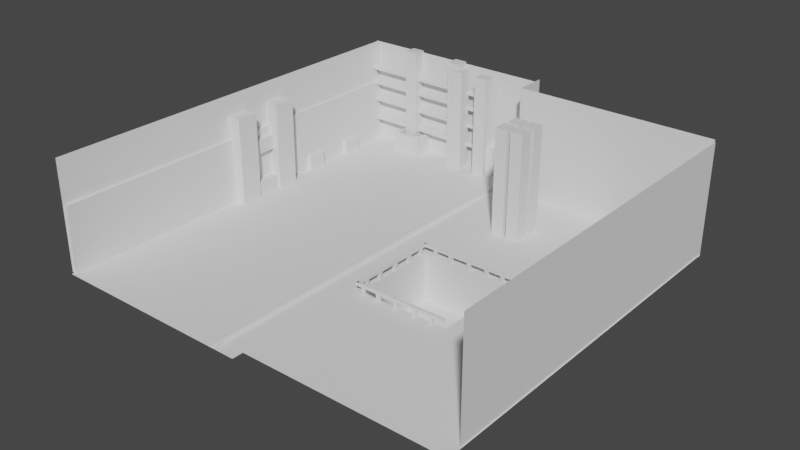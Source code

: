 # Source: salon_1_.blend  (saved by Blender 2.90.8; exported with 4.5.12 LTS)
import bpy
from mathutils import Matrix  # noqa: F401  (used for matrix-valued properties, if any)

bpy.ops.wm.read_factory_settings(use_empty=True)
scene = bpy.context.scene
scene.name = 'Scene'

# ---- collections
col_collection = bpy.data.collections.new('Collection'); scene.collection.children.link(col_collection)

# ---- world
world_world = bpy.data.worlds.new('World'); scene.world = world_world
world_world.use_nodes = True; world_world.node_tree.nodes.clear()
_N = world_world.node_tree.nodes; _L = world_world.node_tree.links
n0 = _N.new('ShaderNodeOutputWorld'); n0.name = 'World Output'; n0.location = (300, 300)
n1 = _N.new('ShaderNodeBackground'); n1.name = 'Background'; n1.location = (10, 300)
n1.inputs[0].default_value = (0.05088, 0.05088, 0.05088, 1.0)
_L.new(n1.outputs[0], n0.inputs[0])
n0.is_active_output = True
world_world.color = (0.05088, 0.05088, 0.05088)
world_world.use_sun_shadow = False
world_world.sun_shadow_jitter_overblur = 0.0

# ---- meshes
me_plane = bpy.data.meshes.new('Plane')
me_plane.from_pydata([(-1.0, -2.075, 0.0), (1.0, -2.075, 0.0), (-1.0, 1.0, 0.0), (1.0, 1.0, 0.0)], [], [(0, 1, 3, 2)])
_uv = me_plane.uv_layers.new(name='UVMap')
_uv.uv.foreach_set('vector', [0.0, 0.0, 1.0, 0.0, 1.0, 1.0, 0.0, 1.0])
me_plane.use_remesh_fix_poles = True
me_plane.use_remesh_preserve_attributes = False
me_plane.use_mirror_vertex_groups = False
me_plane.update()
me_plane_003 = bpy.data.meshes.new('Plane.003')
me_plane_003.from_pydata([(-1.0, -1.0, 0.0), (1.0, -1.0, 0.0), (-1.0, 1.0, 0.0), (1.0, 1.0, 0.0)], [], [(0, 1, 3, 2)])
_uv = me_plane_003.uv_layers.new(name='UVMap')
_uv.uv.foreach_set('vector', [0.0, 0.0, 1.0, 0.0, 1.0, 1.0, 0.0, 1.0])
me_plane_003.use_remesh_fix_poles = True
me_plane_003.use_remesh_preserve_attributes = False
me_plane_003.use_mirror_vertex_groups = False
me_plane_003.update()
me_plane_005 = bpy.data.meshes.new('Plane.005')
me_plane_005.from_pydata([(-2.07, -1.0, -1.138e-07), (1.0, -1.0, 0.0), (-2.07, 1.0, -1.138e-07), (1.0, 1.0, 0.0)], [], [(0, 1, 3, 2)])
_uv = me_plane_005.uv_layers.new(name='UVMap')
_uv.uv.foreach_set('vector', [0.0, 0.0, 1.0, 0.0, 1.0, 1.0, 0.0, 1.0])
me_plane_005.use_remesh_fix_poles = True
me_plane_005.use_remesh_preserve_attributes = False
me_plane_005.use_mirror_vertex_groups = False
me_plane_005.update()
me_cube_001 = bpy.data.meshes.new('Cube.001')
me_cube_001.from_pydata([(-1.0, -1.0, -1.0), (-1.0, -1.0, 1.0), (-1.0, 1.0, -1.0), (-1.0, 1.0, 1.0), (1.0, -1.0, -1.0), (1.0, -1.0, 1.0), (1.0, 1.0, -1.0), (1.0, 1.0, 1.0)], [], [(0, 1, 3, 2), (2, 3, 7, 6), (6, 7, 5, 4), (4, 5, 1, 0), (2, 6, 4, 0), (7, 3, 1, 5)])
_uv = me_cube_001.uv_layers.new(name='UVMap')
_uv.uv.foreach_set('vector', [0.375, 0.0, 0.625, 0.0, 0.625, 0.25, 0.375, 0.25, 0.375, 0.25, 0.625, 0.25, 0.625, 0.5, 0.375, 0.5, 0.375, 0.5, 0.625, 0.5, 0.625, 0.75, 0.375, 0.75, 0.375, 0.75, 0.625, 0.75, 0.625, 1.0, 0.375, 1.0, 0.125, 0.5, 0.375, 0.5, 0.375, 0.75, 0.125, 0.75, 0.625, 0.5, 0.875, 0.5, 0.875, 0.75, 0.625, 0.75])
me_cube_001.use_remesh_fix_poles = True
me_cube_001.use_remesh_preserve_attributes = False
me_cube_001.use_mirror_vertex_groups = False
me_cube_001.update()
me_cube_002 = bpy.data.meshes.new('Cube.002')
me_cube_002.from_pydata([(-1.0, -1.0, -1.0), (-1.0, -1.0, 1.0), (-1.0, 1.0, -1.0), (-1.0, 1.0, 1.0), (1.0, -1.0, -1.0), (1.0, -1.0, 1.0), (1.0, 1.0, -1.0), (1.0, 1.0, 1.0)], [], [(0, 1, 3, 2), (2, 3, 7, 6), (6, 7, 5, 4), (4, 5, 1, 0), (2, 6, 4, 0), (7, 3, 1, 5)])
_uv = me_cube_002.uv_layers.new(name='UVMap')
_uv.uv.foreach_set('vector', [0.375, 0.0, 0.625, 0.0, 0.625, 0.25, 0.375, 0.25, 0.375, 0.25, 0.625, 0.25, 0.625, 0.5, 0.375, 0.5, 0.375, 0.5, 0.625, 0.5, 0.625, 0.75, 0.375, 0.75, 0.375, 0.75, 0.625, 0.75, 0.625, 1.0, 0.375, 1.0, 0.125, 0.5, 0.375, 0.5, 0.375, 0.75, 0.125, 0.75, 0.625, 0.5, 0.875, 0.5, 0.875, 0.75, 0.625, 0.75])
me_cube_002.use_remesh_fix_poles = True
me_cube_002.use_remesh_preserve_attributes = False
me_cube_002.use_mirror_vertex_groups = False
me_cube_002.update()
me_cube_003 = bpy.data.meshes.new('Cube.003')
me_cube_003.from_pydata([(-2.042, -1.0, -1.0), (-2.042, -1.0, 1.0), (-2.042, 1.0, -1.0), (-2.042, 1.0, 1.0), (1.0, -1.0, -1.0), (1.0, -1.0, 1.0), (1.0, 1.0, -1.0), (1.0, 1.0, 1.0)], [], [(0, 1, 3, 2), (2, 3, 7, 6), (6, 7, 5, 4), (4, 5, 1, 0), (2, 6, 4, 0), (7, 3, 1, 5)])
_uv = me_cube_003.uv_layers.new(name='UVMap')
_uv.uv.foreach_set('vector', [0.375, 0.0, 0.625, 0.0, 0.625, 0.25, 0.375, 0.25, 0.375, 0.25, 0.625, 0.25, 0.625, 0.5, 0.375, 0.5, 0.375, 0.5, 0.625, 0.5, 0.625, 0.75, 0.375, 0.75, 0.375, 0.75, 0.625, 0.75, 0.625, 1.0, 0.375, 1.0, 0.125, 0.5, 0.375, 0.5, 0.375, 0.75, 0.125, 0.75, 0.625, 0.5, 0.875, 0.5, 0.875, 0.75, 0.625, 0.75])
me_cube_003.use_remesh_fix_poles = True
me_cube_003.use_remesh_preserve_attributes = False
me_cube_003.use_mirror_vertex_groups = False
me_cube_003.update()
me_cube_004 = bpy.data.meshes.new('Cube.004')
me_cube_004.from_pydata([(-1.0, -1.0, -1.0), (-1.0, -1.0, 1.0), (-1.0, 1.0, -1.0), (-1.0, 1.0, 1.0), (1.0, -1.0, -1.0), (1.0, -1.0, 1.0), (1.0, 1.0, -1.0), (1.0, 1.0, 1.0)], [], [(0, 1, 3, 2), (2, 3, 7, 6), (6, 7, 5, 4), (4, 5, 1, 0), (2, 6, 4, 0), (7, 3, 1, 5)])
_uv = me_cube_004.uv_layers.new(name='UVMap')
_uv.uv.foreach_set('vector', [0.375, 0.0, 0.625, 0.0, 0.625, 0.25, 0.375, 0.25, 0.375, 0.25, 0.625, 0.25, 0.625, 0.5, 0.375, 0.5, 0.375, 0.5, 0.625, 0.5, 0.625, 0.75, 0.375, 0.75, 0.375, 0.75, 0.625, 0.75, 0.625, 1.0, 0.375, 1.0, 0.125, 0.5, 0.375, 0.5, 0.375, 0.75, 0.125, 0.75, 0.625, 0.5, 0.875, 0.5, 0.875, 0.75, 0.625, 0.75])
me_cube_004.use_remesh_fix_poles = True
me_cube_004.use_remesh_preserve_attributes = False
me_cube_004.use_mirror_vertex_groups = False
me_cube_004.update()
me_cube_005 = bpy.data.meshes.new('Cube.005')
me_cube_005.from_pydata([(-1.0, -1.0, -1.0), (-1.0, -1.0, 1.0), (-1.0, 1.0, -1.0), (-1.0, 1.0, 1.0), (1.0, -1.0, -1.0), (1.0, -1.0, 1.0), (1.0, 1.0, -1.0), (1.0, 1.0, 1.0)], [], [(0, 1, 3, 2), (2, 3, 7, 6), (6, 7, 5, 4), (4, 5, 1, 0), (2, 6, 4, 0), (7, 3, 1, 5)])
_uv = me_cube_005.uv_layers.new(name='UVMap')
_uv.uv.foreach_set('vector', [0.375, 0.0, 0.625, 0.0, 0.625, 0.25, 0.375, 0.25, 0.375, 0.25, 0.625, 0.25, 0.625, 0.5, 0.375, 0.5, 0.375, 0.5, 0.625, 0.5, 0.625, 0.75, 0.375, 0.75, 0.375, 0.75, 0.625, 0.75, 0.625, 1.0, 0.375, 1.0, 0.125, 0.5, 0.375, 0.5, 0.375, 0.75, 0.125, 0.75, 0.625, 0.5, 0.875, 0.5, 0.875, 0.75, 0.625, 0.75])
me_cube_005.use_remesh_fix_poles = True
me_cube_005.use_remesh_preserve_attributes = False
me_cube_005.use_mirror_vertex_groups = False
me_cube_005.update()
me_cube_006 = bpy.data.meshes.new('Cube.006')
me_cube_006.from_pydata([(-1.0, -1.0, -1.0), (-1.0, -1.0, 1.0), (-1.0, 1.0, -1.0), (-1.0, 1.0, 1.0), (1.0, -1.0, -1.0), (1.0, -1.0, 1.0), (1.0, 1.0, -1.0), (1.0, 1.0, 1.0)], [], [(0, 1, 3, 2), (2, 3, 7, 6), (6, 7, 5, 4), (4, 5, 1, 0), (2, 6, 4, 0), (7, 3, 1, 5)])
_uv = me_cube_006.uv_layers.new(name='UVMap')
_uv.uv.foreach_set('vector', [0.375, 0.0, 0.625, 0.0, 0.625, 0.25, 0.375, 0.25, 0.375, 0.25, 0.625, 0.25, 0.625, 0.5, 0.375, 0.5, 0.375, 0.5, 0.625, 0.5, 0.625, 0.75, 0.375, 0.75, 0.375, 0.75, 0.625, 0.75, 0.625, 1.0, 0.375, 1.0, 0.125, 0.5, 0.375, 0.5, 0.375, 0.75, 0.125, 0.75, 0.625, 0.5, 0.875, 0.5, 0.875, 0.75, 0.625, 0.75])
me_cube_006.use_remesh_fix_poles = True
me_cube_006.use_remesh_preserve_attributes = False
me_cube_006.use_mirror_vertex_groups = False
me_cube_006.update()
me_cube_007 = bpy.data.meshes.new('Cube.007')
me_cube_007.from_pydata([(-1.0, -1.0, -1.0), (-1.0, -1.0, 1.0), (-1.0, 1.0, -1.0), (-1.0, 1.0, 1.0), (1.0, -1.0, -1.0), (1.0, -1.0, 1.0), (1.0, 1.0, -1.0), (1.0, 1.0, 1.0)], [], [(0, 1, 3, 2), (2, 3, 7, 6), (6, 7, 5, 4), (4, 5, 1, 0), (2, 6, 4, 0), (7, 3, 1, 5)])
_uv = me_cube_007.uv_layers.new(name='UVMap')
_uv.uv.foreach_set('vector', [0.375, 0.0, 0.625, 0.0, 0.625, 0.25, 0.375, 0.25, 0.375, 0.25, 0.625, 0.25, 0.625, 0.5, 0.375, 0.5, 0.375, 0.5, 0.625, 0.5, 0.625, 0.75, 0.375, 0.75, 0.375, 0.75, 0.625, 0.75, 0.625, 1.0, 0.375, 1.0, 0.125, 0.5, 0.375, 0.5, 0.375, 0.75, 0.125, 0.75, 0.625, 0.5, 0.875, 0.5, 0.875, 0.75, 0.625, 0.75])
me_cube_007.use_remesh_fix_poles = True
me_cube_007.use_remesh_preserve_attributes = False
me_cube_007.use_mirror_vertex_groups = False
me_cube_007.update()
me_cube_008 = bpy.data.meshes.new('Cube.008')
me_cube_008.from_pydata([(-1.0, -1.0, -1.0), (-1.0, -1.0, 1.0), (-1.0, 1.0, -1.0), (-1.0, 1.0, 1.0), (1.0, -1.0, -1.0), (1.0, -1.0, 1.0), (1.0, 1.0, -1.0), (1.0, 1.0, 1.0)], [], [(0, 1, 3, 2), (2, 3, 7, 6), (6, 7, 5, 4), (4, 5, 1, 0), (2, 6, 4, 0), (7, 3, 1, 5)])
_uv = me_cube_008.uv_layers.new(name='UVMap')
_uv.uv.foreach_set('vector', [0.375, 0.0, 0.625, 0.0, 0.625, 0.25, 0.375, 0.25, 0.375, 0.25, 0.625, 0.25, 0.625, 0.5, 0.375, 0.5, 0.375, 0.5, 0.625, 0.5, 0.625, 0.75, 0.375, 0.75, 0.375, 0.75, 0.625, 0.75, 0.625, 1.0, 0.375, 1.0, 0.125, 0.5, 0.375, 0.5, 0.375, 0.75, 0.125, 0.75, 0.625, 0.5, 0.875, 0.5, 0.875, 0.75, 0.625, 0.75])
me_cube_008.use_remesh_fix_poles = True
me_cube_008.use_remesh_preserve_attributes = False
me_cube_008.use_mirror_vertex_groups = False
me_cube_008.update()
me_cube_009 = bpy.data.meshes.new('Cube.009')
me_cube_009.from_pydata([(-1.0, -1.0, -1.0), (-1.0, -1.0, 1.0), (-1.0, 1.0, -1.0), (-1.0, 1.0, 1.0), (1.0, -1.0, -1.0), (1.0, -1.0, 1.0), (1.0, 1.0, -1.0), (1.0, 1.0, 1.0)], [], [(0, 1, 3, 2), (2, 3, 7, 6), (6, 7, 5, 4), (4, 5, 1, 0), (2, 6, 4, 0), (7, 3, 1, 5)])
_uv = me_cube_009.uv_layers.new(name='UVMap')
_uv.uv.foreach_set('vector', [0.375, 0.0, 0.625, 0.0, 0.625, 0.25, 0.375, 0.25, 0.375, 0.25, 0.625, 0.25, 0.625, 0.5, 0.375, 0.5, 0.375, 0.5, 0.625, 0.5, 0.625, 0.75, 0.375, 0.75, 0.375, 0.75, 0.625, 0.75, 0.625, 1.0, 0.375, 1.0, 0.125, 0.5, 0.375, 0.5, 0.375, 0.75, 0.125, 0.75, 0.625, 0.5, 0.875, 0.5, 0.875, 0.75, 0.625, 0.75])
me_cube_009.use_remesh_fix_poles = True
me_cube_009.use_remesh_preserve_attributes = False
me_cube_009.use_mirror_vertex_groups = False
me_cube_009.update()
me_cube_010 = bpy.data.meshes.new('Cube.010')
me_cube_010.from_pydata([(-1.0, -1.0, -1.0), (-1.0, -1.0, 1.0), (-1.0, 1.0, -1.0), (-1.0, 1.0, 1.0), (1.0, -1.0, -1.0), (1.0, -1.0, 1.0), (1.0, 1.0, -1.0), (1.0, 1.0, 1.0)], [], [(0, 1, 3, 2), (2, 3, 7, 6), (6, 7, 5, 4), (4, 5, 1, 0), (2, 6, 4, 0), (7, 3, 1, 5)])
_uv = me_cube_010.uv_layers.new(name='UVMap')
_uv.uv.foreach_set('vector', [0.375, 0.0, 0.625, 0.0, 0.625, 0.25, 0.375, 0.25, 0.375, 0.25, 0.625, 0.25, 0.625, 0.5, 0.375, 0.5, 0.375, 0.5, 0.625, 0.5, 0.625, 0.75, 0.375, 0.75, 0.375, 0.75, 0.625, 0.75, 0.625, 1.0, 0.375, 1.0, 0.125, 0.5, 0.375, 0.5, 0.375, 0.75, 0.125, 0.75, 0.625, 0.5, 0.875, 0.5, 0.875, 0.75, 0.625, 0.75])
me_cube_010.use_remesh_fix_poles = True
me_cube_010.use_remesh_preserve_attributes = False
me_cube_010.use_mirror_vertex_groups = False
me_cube_010.update()
me_cube_011 = bpy.data.meshes.new('Cube.011')
me_cube_011.from_pydata([(-1.0, -1.0, -1.0), (-1.0, -1.0, 1.0), (-1.0, 1.0, -1.0), (-1.0, 1.0, 1.0), (1.0, -1.0, -1.0), (1.0, -1.0, 1.0), (1.0, 1.0, -1.0), (1.0, 1.0, 1.0)], [], [(0, 1, 3, 2), (2, 3, 7, 6), (6, 7, 5, 4), (4, 5, 1, 0), (2, 6, 4, 0), (7, 3, 1, 5)])
_uv = me_cube_011.uv_layers.new(name='UVMap')
_uv.uv.foreach_set('vector', [0.375, 0.0, 0.625, 0.0, 0.625, 0.25, 0.375, 0.25, 0.375, 0.25, 0.625, 0.25, 0.625, 0.5, 0.375, 0.5, 0.375, 0.5, 0.625, 0.5, 0.625, 0.75, 0.375, 0.75, 0.375, 0.75, 0.625, 0.75, 0.625, 1.0, 0.375, 1.0, 0.125, 0.5, 0.375, 0.5, 0.375, 0.75, 0.125, 0.75, 0.625, 0.5, 0.875, 0.5, 0.875, 0.75, 0.625, 0.75])
me_cube_011.use_remesh_fix_poles = True
me_cube_011.use_remesh_preserve_attributes = False
me_cube_011.use_mirror_vertex_groups = False
me_cube_011.update()
me_cube_013 = bpy.data.meshes.new('Cube.013')
me_cube_013.from_pydata([(-1.0, -1.0, -1.0), (-1.0, -1.0, 1.0), (-1.0, 1.0, -1.0), (-1.0, 1.0, 1.0), (1.0, -1.0, -1.0), (1.0, -1.0, 1.0), (1.0, 1.0, -1.0), (1.0, 1.0, 1.0)], [], [(0, 1, 3, 2), (2, 3, 7, 6), (6, 7, 5, 4), (4, 5, 1, 0), (2, 6, 4, 0), (7, 3, 1, 5)])
_uv = me_cube_013.uv_layers.new(name='UVMap')
_uv.uv.foreach_set('vector', [0.375, 0.0, 0.625, 0.0, 0.625, 0.25, 0.375, 0.25, 0.375, 0.25, 0.625, 0.25, 0.625, 0.5, 0.375, 0.5, 0.375, 0.5, 0.625, 0.5, 0.625, 0.75, 0.375, 0.75, 0.375, 0.75, 0.625, 0.75, 0.625, 1.0, 0.375, 1.0, 0.125, 0.5, 0.375, 0.5, 0.375, 0.75, 0.125, 0.75, 0.625, 0.5, 0.875, 0.5, 0.875, 0.75, 0.625, 0.75])
me_cube_013.use_remesh_fix_poles = True
me_cube_013.use_remesh_preserve_attributes = False
me_cube_013.use_mirror_vertex_groups = False
me_cube_013.update()
me_cube_014 = bpy.data.meshes.new('Cube.014')
me_cube_014.from_pydata([(-1.0, -1.0, -1.0), (-1.0, -1.0, 1.0), (-1.0, 1.0, -1.0), (-1.0, 1.0, 1.0), (1.0, -1.0, -1.0), (1.0, -1.0, 1.0), (1.0, 1.0, -1.0), (1.0, 1.0, 1.0)], [], [(0, 1, 3, 2), (2, 3, 7, 6), (6, 7, 5, 4), (4, 5, 1, 0), (2, 6, 4, 0), (7, 3, 1, 5)])
_uv = me_cube_014.uv_layers.new(name='UVMap')
_uv.uv.foreach_set('vector', [0.375, 0.0, 0.625, 0.0, 0.625, 0.25, 0.375, 0.25, 0.375, 0.25, 0.625, 0.25, 0.625, 0.5, 0.375, 0.5, 0.375, 0.5, 0.625, 0.5, 0.625, 0.75, 0.375, 0.75, 0.375, 0.75, 0.625, 0.75, 0.625, 1.0, 0.375, 1.0, 0.125, 0.5, 0.375, 0.5, 0.375, 0.75, 0.125, 0.75, 0.625, 0.5, 0.875, 0.5, 0.875, 0.75, 0.625, 0.75])
me_cube_014.use_remesh_fix_poles = True
me_cube_014.use_remesh_preserve_attributes = False
me_cube_014.use_mirror_vertex_groups = False
me_cube_014.update()
me_cube_015 = bpy.data.meshes.new('Cube.015')
me_cube_015.from_pydata([(-1.0, -1.0, -1.0), (-1.0, -1.0, 1.0), (-1.0, 1.0, -1.0), (-1.0, 1.0, 1.0), (1.0, -1.0, -1.0), (1.0, -1.0, 1.0), (1.0, 1.0, -1.0), (1.0, 1.0, 1.0)], [], [(0, 1, 3, 2), (2, 3, 7, 6), (6, 7, 5, 4), (4, 5, 1, 0), (2, 6, 4, 0), (7, 3, 1, 5)])
_uv = me_cube_015.uv_layers.new(name='UVMap')
_uv.uv.foreach_set('vector', [0.375, 0.0, 0.625, 0.0, 0.625, 0.25, 0.375, 0.25, 0.375, 0.25, 0.625, 0.25, 0.625, 0.5, 0.375, 0.5, 0.375, 0.5, 0.625, 0.5, 0.625, 0.75, 0.375, 0.75, 0.375, 0.75, 0.625, 0.75, 0.625, 1.0, 0.375, 1.0, 0.125, 0.5, 0.375, 0.5, 0.375, 0.75, 0.125, 0.75, 0.625, 0.5, 0.875, 0.5, 0.875, 0.75, 0.625, 0.75])
me_cube_015.use_remesh_fix_poles = True
me_cube_015.use_remesh_preserve_attributes = False
me_cube_015.use_mirror_vertex_groups = False
me_cube_015.update()
me_cube_016 = bpy.data.meshes.new('Cube.016')
me_cube_016.from_pydata([(-1.0, -1.0, -1.0), (-1.0, -1.0, 1.0), (-1.0, 1.0, -1.0), (-1.0, 1.0, 1.0), (1.0, -1.0, -1.0), (1.0, -1.0, 1.0), (1.0, 1.0, -1.0), (1.0, 1.0, 1.0)], [], [(0, 1, 3, 2), (2, 3, 7, 6), (6, 7, 5, 4), (4, 5, 1, 0), (2, 6, 4, 0), (7, 3, 1, 5)])
_uv = me_cube_016.uv_layers.new(name='UVMap')
_uv.uv.foreach_set('vector', [0.375, 0.0, 0.625, 0.0, 0.625, 0.25, 0.375, 0.25, 0.375, 0.25, 0.625, 0.25, 0.625, 0.5, 0.375, 0.5, 0.375, 0.5, 0.625, 0.5, 0.625, 0.75, 0.375, 0.75, 0.375, 0.75, 0.625, 0.75, 0.625, 1.0, 0.375, 1.0, 0.125, 0.5, 0.375, 0.5, 0.375, 0.75, 0.125, 0.75, 0.625, 0.5, 0.875, 0.5, 0.875, 0.75, 0.625, 0.75])
me_cube_016.use_remesh_fix_poles = True
me_cube_016.use_remesh_preserve_attributes = False
me_cube_016.use_mirror_vertex_groups = False
me_cube_016.update()
me_plane_006 = bpy.data.meshes.new('Plane.006')
me_plane_006.from_pydata([(-1.0, -1.0, 0.0), (1.0, -1.0, 0.0), (-1.0, 1.0, 0.0), (1.0, 1.0, 0.0)], [], [(0, 1, 3, 2)])
_uv = me_plane_006.uv_layers.new(name='UVMap')
_uv.uv.foreach_set('vector', [0.0, 0.0, 1.0, 0.0, 1.0, 1.0, 0.0, 1.0])
me_plane_006.use_remesh_fix_poles = True
me_plane_006.use_remesh_preserve_attributes = False
me_plane_006.use_mirror_vertex_groups = False
me_plane_006.update()
me_plane_007 = bpy.data.meshes.new('Plane.007')
me_plane_007.from_pydata([(-1.0, -1.0, 0.0), (1.0, -1.055, 0.0), (-1.0, 1.0, 0.0), (1.0, 1.0, 0.0), (-0.9369, -1.055, 0.0), (-0.9369, 1.0, 0.0), (-1.0, 0.967, 0.0), (1.0, 0.967, 0.0), (-0.9369, 0.967, 0.0), (-0.5808, -1.055, 0.0), (-0.5808, 1.0, 0.0), (-0.5808, 0.967, 0.0), (-1.0, 0.967, 0.05891), (-1.0, -1.0, 0.05891), (-0.9369, 1.0, 0.05891), (-1.0, 1.0, 0.05891), (-0.9369, -1.0, 0.05891), (-0.5808, 1.0, 0.05891), (-0.9369, 0.967, 0.05891), (-0.5808, 0.967, 0.05891), (-1.0, -0.3175, 0.0), (1.0, -0.3175, 0.0), (-0.9369, -0.3175, 0.0), (-0.5808, -0.3175, 0.0), (-1.0, -0.3175, 0.05891), (-0.9369, -0.3175, 0.05891), (-0.4487, -1.055, 0.0), (-0.4487, 1.0, 0.0), (-0.4487, 0.967, 0.0), (-0.4487, -0.3175, 0.0), (-0.4487, -1.055, -0.7624), (1.0, -1.055, -0.7624), (1.0, -0.3175, -0.7624), (-0.4487, -0.3175, -0.7624), (1.0, -1.0, 0.0), (1.0, 1.0, 0.0), (1.0, 0.967, 0.0), (1.0, -0.3175, 0.0), (2.584, -1.0, 0.0), (2.584, 1.0, 0.0), (2.584, 0.967, 0.0), (2.584, -0.3175, 0.0), (-1.0, -1.566, 0.0), (-0.9369, -1.566, 0.0), (-1.0, -1.566, 0.05891), (-0.9369, -1.566, 0.05891), (1.0, -2.132, 0.0), (-0.9369, -2.132, 0.0), (-0.5808, -2.132, 0.0), (-0.4487, -2.132, 0.0), (1.0, -2.132, 0.0), (2.584, -2.132, 0.0), (-1.0, -2.194, 0.0), (-0.9369, -2.194, 0.0), (-1.0, -2.194, 0.05891), (-0.9369, -2.194, 0.05891)], [], [(28, 7, 3, 27), (20, 0, 13, 24), (8, 11, 19, 18), (29, 21, 7, 28), (22, 23, 11, 8), (16, 13, 44, 45), (12, 18, 14, 15), (24, 25, 18, 12), (18, 19, 17, 14), (22, 8, 18, 25), (2, 6, 12, 15), (11, 10, 17, 19), (10, 5, 14, 17), (5, 2, 15, 14), (4, 22, 25, 16), (13, 16, 25, 24), (4, 9, 23, 22), (29, 26, 30, 33), (6, 20, 24, 12), (9, 26, 29, 23), (23, 29, 28, 11), (11, 28, 27, 10), (30, 31, 32, 33), (21, 29, 33, 32), (26, 1, 31, 30), (1, 21, 32, 31), (21, 1, 34, 37), (7, 21, 37, 36), (3, 7, 36, 35), (37, 34, 38, 41), (36, 37, 41, 40), (35, 36, 40, 39), (43, 45, 55, 53), (13, 0, 42, 44), (0, 4, 43, 42), (4, 16, 45, 43), (38, 34, 50, 51), (26, 9, 48, 49), (1, 26, 49, 46), (9, 4, 47, 48), (52, 53, 55, 54), (42, 43, 53, 52), (45, 44, 54, 55), (44, 42, 52, 54)])
_uv = me_plane_007.uv_layers.new(name='UVMap')
_uv.uv.foreach_set('vector', [0.2757, 0.9835, 1.0, 0.9835, 1.0, 1.0, 0.2757, 1.0, 0.0, 0.0, 0.0, 0.0, 0.0, 0.0, 0.0, 0.0, 0.03156, 0.9835, 0.2096, 0.9835, 0.2096, 0.9835, 0.03156, 0.9835, 0.2757, 0.3412, 1.0, 0.3412, 1.0, 0.9835, 0.2757, 0.9835, 0.03156, 0.3412, 0.2096, 0.3412, 0.2096, 0.9835, 0.03156, 0.9835, 0.03156, 0.0, 0.0, 0.0, 0.0, 0.0, 0.03156, 0.0, 0.0, 0.9835, 0.03156, 0.9835, 0.03156, 1.0, 0.0, 1.0, 0.0, 0.3412, 0.03156, 0.3412, 0.03156, 0.9835, 0.0, 0.9835, 0.03156, 0.9835, 0.2096, 0.9835, 0.2096, 1.0, 0.03156, 1.0, 0.03156, 0.3412, 0.03156, 0.9835, 0.03156, 0.9835, 0.03156, 0.3412, 0.0, 0.0, 0.0, 0.0, 0.0, 0.0, 0.0, 0.0, 0.2096, 0.9835, 0.2096, 1.0, 0.2096, 1.0, 0.2096, 0.9835, 0.0, 0.0, 0.0, 0.0, 0.0, 0.0, 0.0, 0.0, 0.0, 0.0, 0.0, 0.0, 0.0, 0.0, 0.0, 0.0, 0.03156, 0.0, 0.03156, 0.3412, 0.03156, 0.3412, 0.03156, 0.0, 0.0, 0.0, 0.03156, 0.0, 0.03156, 0.3412, 0.0, 0.3412, 0.03156, 0.0, 0.2096, 0.0, 0.2096, 0.3412, 0.03156, 0.3412, 0.2757, 0.3412, 0.2757, 0.0, 0.2757, 0.0, 0.2757, 0.3412, 0.0, 0.0, 0.0, 0.0, 0.0, 0.0, 0.0, 0.0, 0.2096, 0.0, 0.2757, 0.0, 0.2757, 0.3412, 0.2096, 0.3412, 0.2096, 0.3412, 0.2757, 0.3412, 0.2757, 0.9835, 0.2096, 0.9835, 0.2096, 0.9835, 0.2757, 0.9835, 0.2757, 1.0, 0.2096, 1.0, 0.2757, 0.0, 1.0, 0.0, 1.0, 0.3412, 0.2757, 0.3412, 1.0, 0.3412, 0.2757, 0.3412, 0.2757, 0.3412, 1.0, 0.3412, 0.0, 0.0, 0.0, 0.0, 0.0, 0.0, 0.0, 0.0, 0.0, 0.0, 0.0, 0.0, 0.0, 0.0, 0.0, 0.0, 0.0, 0.0, 0.0, 0.0, 0.0, 0.0, 0.0, 0.0, 1.0, 0.9835, 1.0, 0.3412, 1.0, 0.3412, 1.0, 0.9835, 1.0, 1.0, 1.0, 0.9835, 1.0, 0.9835, 1.0, 1.0, 0.0, 0.0, 0.0, 0.0, 0.0, 0.0, 0.0, 0.0, 1.0, 0.9835, 1.0, 0.3412, 1.0, 0.3412, 1.0, 0.9835, 1.0, 1.0, 1.0, 0.9835, 1.0, 0.9835, 1.0, 1.0, 0.03156, 0.0, 0.03156, 0.0, 0.03156, 0.0, 0.03156, 0.0, 0.0, 0.0, 0.0, 0.0, 0.0, 0.0, 0.0, 0.0, 0.0, 0.0, 0.0, 0.0, 0.0, 0.0, 0.0, 0.0, 0.03156, 0.0, 0.03156, 0.0, 0.03156, 0.0, 0.03156, 0.0, 0.0, 0.0, 0.0, 0.0, 0.0, 0.0, 0.0, 0.0, 0.2757, 0.0, 0.2096, 0.0, 0.2096, 0.0, 0.2757, 0.0, 0.0, 0.0, 0.0, 0.0, 0.0, 0.0, 0.0, 0.0, 0.2096, 0.0, 0.03156, 0.0, 0.03156, 0.0, 0.2096, 0.0, 0.0, 0.0, 0.0, 0.0, 0.0, 0.0, 0.0, 0.0, 0.0, 0.0, 0.0, 0.0, 0.0, 0.0, 0.0, 0.0, 0.03156, 0.0, 0.0, 0.0, 0.0, 0.0, 0.03156, 0.0, 0.0, 0.0, 0.0, 0.0, 0.0, 0.0, 0.0, 0.0])
me_plane_007.use_remesh_fix_poles = True
me_plane_007.use_remesh_preserve_attributes = False
me_plane_007.use_mirror_vertex_groups = False
me_plane_007.update()
me_plane_008 = bpy.data.meshes.new('Plane.008')
me_plane_008.from_pydata([(-1.0, -3.052, -9.906e-07), (1.0, -3.052, -9.906e-07), (-1.0, 1.0, 0.0), (1.0, 1.0, 0.0)], [], [(0, 1, 3, 2)])
_uv = me_plane_008.uv_layers.new(name='UVMap')
_uv.uv.foreach_set('vector', [0.0, 0.0, 1.0, 0.0, 1.0, 1.0, 0.0, 1.0])
me_plane_008.use_remesh_fix_poles = True
me_plane_008.use_remesh_preserve_attributes = False
me_plane_008.use_mirror_vertex_groups = False
me_plane_008.update()
me_cube_017 = bpy.data.meshes.new('Cube.017')
me_cube_017.from_pydata([(-1.0, -1.0, -1.0), (-1.0, -1.0, 1.0), (-1.0, 1.0, -1.0), (-1.0, 1.0, 1.0), (1.0, -1.0, -1.0), (1.0, -1.0, 1.0), (1.0, 1.0, -1.0), (1.0, 1.0, 1.0), (-0.7608, 1.0, -1.0), (-0.7608, 1.0, 1.0), (-0.7608, -1.0, -1.0), (-0.7608, -1.0, 1.0), (-0.7011, 1.0, 1.0), (-0.7011, -1.0, -1.0), (-0.7011, 1.0, -1.0), (-0.7011, -1.0, 1.0), (-0.3991, 1.0, 1.0), (-0.3991, -1.0, -1.0), (-0.3991, 1.0, -1.0), (-0.3991, -1.0, 1.0), (-0.324, 1.0, 1.0), (-0.324, -1.0, -1.0), (-0.324, 1.0, -1.0), (-0.324, -1.0, 1.0), (0.03293, 1.0, 1.0), (0.03293, -1.0, -1.0), (0.03293, 1.0, -1.0), (0.03293, -1.0, 1.0), (0.107, 1.0, 1.0), (0.107, -1.0, -1.0), (0.107, 1.0, -1.0), (0.107, -1.0, 1.0), (0.4457, 1.0, 1.0), (0.4457, -1.0, -1.0), (0.4457, 1.0, -1.0), (0.4457, -1.0, 1.0), (0.5175, 1.0, 1.0), (0.5175, -1.0, -1.0), (0.5175, 1.0, -1.0), (0.5175, -1.0, 1.0), (0.8051, 1.0, 1.0), (0.8051, -1.0, -1.0), (0.8051, 1.0, -1.0), (0.8051, -1.0, 1.0), (0.869, 1.0, 1.0), (0.869, -1.0, -1.0), (0.869, 1.0, -1.0), (0.869, -1.0, 1.0), (-0.7011, 1.0, -6.459), (-0.7608, 1.0, -6.459), (-0.7608, -1.0, -6.459), (-0.7011, -1.0, -6.459), (-0.324, 1.0, -6.459), (-0.3991, 1.0, -6.459), (-0.3991, -1.0, -6.459), (-0.324, -1.0, -6.459), (0.107, 1.0, -6.459), (0.03293, 1.0, -6.459), (0.03293, -1.0, -6.459), (0.107, -1.0, -6.459), (0.5175, 1.0, -6.459), (0.4457, 1.0, -6.459), (0.4457, -1.0, -6.459), (0.5175, -1.0, -6.459), (0.869, 1.0, -6.459), (0.8051, 1.0, -6.459), (0.8051, -1.0, -6.459), (0.869, -1.0, -6.459)], [], [(0, 1, 3, 2), (46, 44, 7, 6), (6, 7, 5, 4), (10, 11, 1, 0), (46, 6, 4, 45), (9, 3, 1, 11), (12, 9, 11, 15), (2, 8, 10, 0), (13, 15, 11, 10), (2, 3, 9, 8), (17, 19, 15, 13), (16, 12, 15, 19), (22, 21, 55, 52), (8, 9, 12, 14), (20, 16, 19, 23), (21, 23, 19, 17), (14, 18, 17, 13), (14, 12, 16, 18), (25, 27, 23, 21), (24, 20, 23, 27), (8, 14, 48, 49), (18, 16, 20, 22), (28, 24, 27, 31), (29, 31, 27, 25), (22, 26, 25, 21), (22, 20, 24, 26), (33, 35, 31, 29), (32, 28, 31, 35), (17, 18, 53, 54), (26, 24, 28, 30), (36, 32, 35, 39), (37, 39, 35, 33), (30, 34, 33, 29), (30, 28, 32, 34), (41, 43, 39, 37), (40, 36, 39, 43), (42, 46, 64, 65), (34, 32, 36, 38), (44, 40, 43, 47), (45, 47, 43, 41), (38, 42, 41, 37), (38, 36, 40, 42), (4, 5, 47, 45), (7, 44, 47, 5), (14, 13, 51, 48), (42, 40, 44, 46), (49, 48, 51, 50), (53, 52, 55, 54), (57, 56, 59, 58), (61, 60, 63, 62), (65, 64, 67, 66), (25, 26, 57, 58), (13, 10, 50, 51), (30, 29, 59, 56), (33, 34, 61, 62), (38, 37, 63, 60), (21, 17, 54, 55), (18, 22, 52, 53), (41, 42, 65, 66), (46, 45, 67, 64), (29, 25, 58, 59), (26, 30, 56, 57), (10, 8, 49, 50), (37, 33, 62, 63), (34, 38, 60, 61), (45, 41, 66, 67)])
_uv = me_cube_017.uv_layers.new(name='UVMap')
_uv.uv.foreach_set('vector', [0.375, 0.0, 0.625, 0.0, 0.625, 0.25, 0.375, 0.25, 0.375, 0.4836, 0.625, 0.4836, 0.625, 0.5, 0.375, 0.5, 0.375, 0.5, 0.625, 0.5, 0.625, 0.75, 0.375, 0.75, 0.375, 0.9701, 0.625, 0.9701, 0.625, 1.0, 0.375, 1.0, 0.3586, 0.5, 0.375, 0.5, 0.375, 0.75, 0.3586, 0.75, 0.8451, 0.5, 0.875, 0.5, 0.875, 0.75, 0.8451, 0.75, 0.8376, 0.5, 0.8451, 0.5, 0.8451, 0.75, 0.8376, 0.75, 0.125, 0.5, 0.1549, 0.5, 0.1549, 0.75, 0.125, 0.75, 0.375, 0.9626, 0.625, 0.9626, 0.625, 0.9701, 0.375, 0.9701, 0.375, 0.25, 0.625, 0.25, 0.625, 0.2799, 0.375, 0.2799, 0.375, 0.9249, 0.625, 0.9249, 0.625, 0.9626, 0.375, 0.9626, 0.7999, 0.5, 0.8376, 0.5, 0.8376, 0.75, 0.7999, 0.75, 0.2095, 0.5, 0.2095, 0.75, 0.2095, 0.75, 0.2095, 0.5, 0.375, 0.2799, 0.625, 0.2799, 0.625, 0.2874, 0.375, 0.2874, 0.7905, 0.5, 0.7999, 0.5, 0.7999, 0.75, 0.7905, 0.75, 0.375, 0.9155, 0.625, 0.9155, 0.625, 0.9249, 0.375, 0.9249, 0.1624, 0.5, 0.2001, 0.5, 0.2001, 0.75, 0.1624, 0.75, 0.375, 0.2874, 0.625, 0.2874, 0.625, 0.3251, 0.375, 0.3251, 0.375, 0.8709, 0.625, 0.8709, 0.625, 0.9155, 0.375, 0.9155, 0.7459, 0.5, 0.7905, 0.5, 0.7905, 0.75, 0.7459, 0.75, 0.375, 0.2799, 0.375, 0.2874, 0.375, 0.2874, 0.375, 0.2799, 0.375, 0.3251, 0.625, 0.3251, 0.625, 0.3345, 0.375, 0.3345, 0.7366, 0.5, 0.7459, 0.5, 0.7459, 0.75, 0.7366, 0.75, 0.375, 0.8616, 0.625, 0.8616, 0.625, 0.8709, 0.375, 0.8709, 0.2095, 0.5, 0.2541, 0.5, 0.2541, 0.75, 0.2095, 0.75, 0.375, 0.3345, 0.625, 0.3345, 0.625, 0.3791, 0.375, 0.3791, 0.375, 0.8193, 0.625, 0.8193, 0.625, 0.8616, 0.375, 0.8616, 0.6943, 0.5, 0.7366, 0.5, 0.7366, 0.75, 0.6943, 0.75, 0.2001, 0.75, 0.2001, 0.5, 0.2001, 0.5, 0.2001, 0.75, 0.375, 0.3791, 0.625, 0.3791, 0.625, 0.3884, 0.375, 0.3884, 0.6853, 0.5, 0.6943, 0.5, 0.6943, 0.75, 0.6853, 0.75, 0.375, 0.8103, 0.625, 0.8103, 0.625, 0.8193, 0.375, 0.8193, 0.2634, 0.5, 0.3057, 0.5, 0.3057, 0.75, 0.2634, 0.75, 0.375, 0.3884, 0.625, 0.3884, 0.625, 0.4307, 0.375, 0.4307, 0.375, 0.7744, 0.625, 0.7744, 0.625, 0.8103, 0.375, 0.8103, 0.6494, 0.5, 0.6853, 0.5, 0.6853, 0.75, 0.6494, 0.75, 0.375, 0.4756, 0.375, 0.4836, 0.375, 0.4836, 0.375, 0.4756, 0.375, 0.4307, 0.625, 0.4307, 0.625, 0.4397, 0.375, 0.4397, 0.6414, 0.5, 0.6494, 0.5, 0.6494, 0.75, 0.6414, 0.75, 0.375, 0.7664, 0.625, 0.7664, 0.625, 0.7744, 0.375, 0.7744, 0.3147, 0.5, 0.3506, 0.5, 0.3506, 0.75, 0.3147, 0.75, 0.375, 0.4397, 0.625, 0.4397, 0.625, 0.4756, 0.375, 0.4756, 0.375, 0.75, 0.625, 0.75, 0.625, 0.7664, 0.375, 0.7664, 0.625, 0.5, 0.6414, 0.5, 0.6414, 0.75, 0.625, 0.75, 0.1624, 0.5, 0.1624, 0.75, 0.1624, 0.75, 0.1624, 0.5, 0.375, 0.4756, 0.625, 0.4756, 0.625, 0.4836, 0.375, 0.4836, 0.1549, 0.5, 0.1624, 0.5, 0.1624, 0.75, 0.1549, 0.75, 0.2001, 0.5, 0.2095, 0.5, 0.2095, 0.75, 0.2001, 0.75, 0.2541, 0.5, 0.2634, 0.5, 0.2634, 0.75, 0.2541, 0.75, 0.3057, 0.5, 0.3147, 0.5, 0.3147, 0.75, 0.3057, 0.75, 0.3506, 0.5, 0.3586, 0.5, 0.3586, 0.75, 0.3506, 0.75, 0.2541, 0.75, 0.2541, 0.5, 0.2541, 0.5, 0.2541, 0.75, 0.375, 0.9626, 0.375, 0.9701, 0.375, 0.9701, 0.375, 0.9626, 0.2634, 0.5, 0.2634, 0.75, 0.2634, 0.75, 0.2634, 0.5, 0.3057, 0.75, 0.3057, 0.5, 0.3057, 0.5, 0.3057, 0.75, 0.3147, 0.5, 0.3147, 0.75, 0.3147, 0.75, 0.3147, 0.5, 0.375, 0.9155, 0.375, 0.9249, 0.375, 0.9249, 0.375, 0.9155, 0.375, 0.3251, 0.375, 0.3345, 0.375, 0.3345, 0.375, 0.3251, 0.3506, 0.75, 0.3506, 0.5, 0.3506, 0.5, 0.3506, 0.75, 0.3586, 0.5, 0.3586, 0.75, 0.3586, 0.75, 0.3586, 0.5, 0.375, 0.8616, 0.375, 0.8709, 0.375, 0.8709, 0.375, 0.8616, 0.375, 0.3791, 0.375, 0.3884, 0.375, 0.3884, 0.375, 0.3791, 0.1549, 0.75, 0.1549, 0.5, 0.1549, 0.5, 0.1549, 0.75, 0.375, 0.8103, 0.375, 0.8193, 0.375, 0.8193, 0.375, 0.8103, 0.375, 0.4307, 0.375, 0.4397, 0.375, 0.4397, 0.375, 0.4307, 0.375, 0.7664, 0.375, 0.7744, 0.375, 0.7744, 0.375, 0.7664])
me_cube_017.use_remesh_fix_poles = True
me_cube_017.use_remesh_preserve_attributes = False
me_cube_017.use_mirror_vertex_groups = False
me_cube_017.update()
me_cube_018 = bpy.data.meshes.new('Cube.018')
me_cube_018.from_pydata([(-1.0, -1.0, -1.0), (-1.0, -1.0, 1.0), (-1.0, 1.0, -1.0), (-1.0, 1.0, 1.0), (1.0, -1.0, -1.0), (1.0, -1.0, 1.0), (1.0, 1.0, -1.0), (1.0, 1.0, 1.0), (-0.7608, 1.0, -1.0), (-0.7608, 1.0, 1.0), (-0.7608, -1.0, -1.0), (-0.7608, -1.0, 1.0), (-0.7011, 1.0, 1.0), (-0.7011, -1.0, -1.0), (-0.7011, 1.0, -1.0), (-0.7011, -1.0, 1.0), (-0.3991, 1.0, 1.0), (-0.3991, -1.0, -1.0), (-0.3991, 1.0, -1.0), (-0.3991, -1.0, 1.0), (-0.324, 1.0, 1.0), (-0.324, -1.0, -1.0), (-0.324, 1.0, -1.0), (-0.324, -1.0, 1.0), (0.03293, 1.0, 1.0), (0.03293, -1.0, -1.0), (0.03293, 1.0, -1.0), (0.03293, -1.0, 1.0), (0.107, 1.0, 1.0), (0.107, -1.0, -1.0), (0.107, 1.0, -1.0), (0.107, -1.0, 1.0), (0.4457, 1.0, 1.0), (0.4457, -1.0, -1.0), (0.4457, 1.0, -1.0), (0.4457, -1.0, 1.0), (0.5175, 1.0, 1.0), (0.5175, -1.0, -1.0), (0.5175, 1.0, -1.0), (0.5175, -1.0, 1.0), (0.8051, 1.0, 1.0), (0.8051, -1.0, -1.0), (0.8051, 1.0, -1.0), (0.8051, -1.0, 1.0), (0.869, 1.0, 1.0), (0.869, -1.0, -1.0), (0.869, 1.0, -1.0), (0.869, -1.0, 1.0), (-0.7011, 1.0, -6.459), (-0.7608, 1.0, -6.459), (-0.7608, -1.0, -6.459), (-0.7011, -1.0, -6.459), (-0.324, 1.0, -6.459), (-0.3991, 1.0, -6.459), (-0.3991, -1.0, -6.459), (-0.324, -1.0, -6.459), (0.107, 1.0, -6.459), (0.03293, 1.0, -6.459), (0.03293, -1.0, -6.459), (0.107, -1.0, -6.459), (0.5175, 1.0, -6.459), (0.4457, 1.0, -6.459), (0.4457, -1.0, -6.459), (0.5175, -1.0, -6.459), (0.869, 1.0, -6.459), (0.8051, 1.0, -6.459), (0.8051, -1.0, -6.459), (0.869, -1.0, -6.459)], [], [(0, 1, 3, 2), (46, 44, 7, 6), (6, 7, 5, 4), (10, 11, 1, 0), (46, 6, 4, 45), (9, 3, 1, 11), (12, 9, 11, 15), (2, 8, 10, 0), (13, 15, 11, 10), (2, 3, 9, 8), (17, 19, 15, 13), (16, 12, 15, 19), (22, 21, 55, 52), (8, 9, 12, 14), (20, 16, 19, 23), (21, 23, 19, 17), (14, 18, 17, 13), (14, 12, 16, 18), (25, 27, 23, 21), (24, 20, 23, 27), (8, 14, 48, 49), (18, 16, 20, 22), (28, 24, 27, 31), (29, 31, 27, 25), (22, 26, 25, 21), (22, 20, 24, 26), (33, 35, 31, 29), (32, 28, 31, 35), (17, 18, 53, 54), (26, 24, 28, 30), (36, 32, 35, 39), (37, 39, 35, 33), (30, 34, 33, 29), (30, 28, 32, 34), (41, 43, 39, 37), (40, 36, 39, 43), (42, 46, 64, 65), (34, 32, 36, 38), (44, 40, 43, 47), (45, 47, 43, 41), (38, 42, 41, 37), (38, 36, 40, 42), (4, 5, 47, 45), (7, 44, 47, 5), (14, 13, 51, 48), (42, 40, 44, 46), (49, 48, 51, 50), (53, 52, 55, 54), (57, 56, 59, 58), (61, 60, 63, 62), (65, 64, 67, 66), (25, 26, 57, 58), (13, 10, 50, 51), (30, 29, 59, 56), (33, 34, 61, 62), (38, 37, 63, 60), (21, 17, 54, 55), (18, 22, 52, 53), (41, 42, 65, 66), (46, 45, 67, 64), (29, 25, 58, 59), (26, 30, 56, 57), (10, 8, 49, 50), (37, 33, 62, 63), (34, 38, 60, 61), (45, 41, 66, 67)])
_uv = me_cube_018.uv_layers.new(name='UVMap')
_uv.uv.foreach_set('vector', [0.375, 0.0, 0.625, 0.0, 0.625, 0.25, 0.375, 0.25, 0.375, 0.4836, 0.625, 0.4836, 0.625, 0.5, 0.375, 0.5, 0.375, 0.5, 0.625, 0.5, 0.625, 0.75, 0.375, 0.75, 0.375, 0.9701, 0.625, 0.9701, 0.625, 1.0, 0.375, 1.0, 0.3586, 0.5, 0.375, 0.5, 0.375, 0.75, 0.3586, 0.75, 0.8451, 0.5, 0.875, 0.5, 0.875, 0.75, 0.8451, 0.75, 0.8376, 0.5, 0.8451, 0.5, 0.8451, 0.75, 0.8376, 0.75, 0.125, 0.5, 0.1549, 0.5, 0.1549, 0.75, 0.125, 0.75, 0.375, 0.9626, 0.625, 0.9626, 0.625, 0.9701, 0.375, 0.9701, 0.375, 0.25, 0.625, 0.25, 0.625, 0.2799, 0.375, 0.2799, 0.375, 0.9249, 0.625, 0.9249, 0.625, 0.9626, 0.375, 0.9626, 0.7999, 0.5, 0.8376, 0.5, 0.8376, 0.75, 0.7999, 0.75, 0.2095, 0.5, 0.2095, 0.75, 0.2095, 0.75, 0.2095, 0.5, 0.375, 0.2799, 0.625, 0.2799, 0.625, 0.2874, 0.375, 0.2874, 0.7905, 0.5, 0.7999, 0.5, 0.7999, 0.75, 0.7905, 0.75, 0.375, 0.9155, 0.625, 0.9155, 0.625, 0.9249, 0.375, 0.9249, 0.1624, 0.5, 0.2001, 0.5, 0.2001, 0.75, 0.1624, 0.75, 0.375, 0.2874, 0.625, 0.2874, 0.625, 0.3251, 0.375, 0.3251, 0.375, 0.8709, 0.625, 0.8709, 0.625, 0.9155, 0.375, 0.9155, 0.7459, 0.5, 0.7905, 0.5, 0.7905, 0.75, 0.7459, 0.75, 0.375, 0.2799, 0.375, 0.2874, 0.375, 0.2874, 0.375, 0.2799, 0.375, 0.3251, 0.625, 0.3251, 0.625, 0.3345, 0.375, 0.3345, 0.7366, 0.5, 0.7459, 0.5, 0.7459, 0.75, 0.7366, 0.75, 0.375, 0.8616, 0.625, 0.8616, 0.625, 0.8709, 0.375, 0.8709, 0.2095, 0.5, 0.2541, 0.5, 0.2541, 0.75, 0.2095, 0.75, 0.375, 0.3345, 0.625, 0.3345, 0.625, 0.3791, 0.375, 0.3791, 0.375, 0.8193, 0.625, 0.8193, 0.625, 0.8616, 0.375, 0.8616, 0.6943, 0.5, 0.7366, 0.5, 0.7366, 0.75, 0.6943, 0.75, 0.2001, 0.75, 0.2001, 0.5, 0.2001, 0.5, 0.2001, 0.75, 0.375, 0.3791, 0.625, 0.3791, 0.625, 0.3884, 0.375, 0.3884, 0.6853, 0.5, 0.6943, 0.5, 0.6943, 0.75, 0.6853, 0.75, 0.375, 0.8103, 0.625, 0.8103, 0.625, 0.8193, 0.375, 0.8193, 0.2634, 0.5, 0.3057, 0.5, 0.3057, 0.75, 0.2634, 0.75, 0.375, 0.3884, 0.625, 0.3884, 0.625, 0.4307, 0.375, 0.4307, 0.375, 0.7744, 0.625, 0.7744, 0.625, 0.8103, 0.375, 0.8103, 0.6494, 0.5, 0.6853, 0.5, 0.6853, 0.75, 0.6494, 0.75, 0.375, 0.4756, 0.375, 0.4836, 0.375, 0.4836, 0.375, 0.4756, 0.375, 0.4307, 0.625, 0.4307, 0.625, 0.4397, 0.375, 0.4397, 0.6414, 0.5, 0.6494, 0.5, 0.6494, 0.75, 0.6414, 0.75, 0.375, 0.7664, 0.625, 0.7664, 0.625, 0.7744, 0.375, 0.7744, 0.3147, 0.5, 0.3506, 0.5, 0.3506, 0.75, 0.3147, 0.75, 0.375, 0.4397, 0.625, 0.4397, 0.625, 0.4756, 0.375, 0.4756, 0.375, 0.75, 0.625, 0.75, 0.625, 0.7664, 0.375, 0.7664, 0.625, 0.5, 0.6414, 0.5, 0.6414, 0.75, 0.625, 0.75, 0.1624, 0.5, 0.1624, 0.75, 0.1624, 0.75, 0.1624, 0.5, 0.375, 0.4756, 0.625, 0.4756, 0.625, 0.4836, 0.375, 0.4836, 0.1549, 0.5, 0.1624, 0.5, 0.1624, 0.75, 0.1549, 0.75, 0.2001, 0.5, 0.2095, 0.5, 0.2095, 0.75, 0.2001, 0.75, 0.2541, 0.5, 0.2634, 0.5, 0.2634, 0.75, 0.2541, 0.75, 0.3057, 0.5, 0.3147, 0.5, 0.3147, 0.75, 0.3057, 0.75, 0.3506, 0.5, 0.3586, 0.5, 0.3586, 0.75, 0.3506, 0.75, 0.2541, 0.75, 0.2541, 0.5, 0.2541, 0.5, 0.2541, 0.75, 0.375, 0.9626, 0.375, 0.9701, 0.375, 0.9701, 0.375, 0.9626, 0.2634, 0.5, 0.2634, 0.75, 0.2634, 0.75, 0.2634, 0.5, 0.3057, 0.75, 0.3057, 0.5, 0.3057, 0.5, 0.3057, 0.75, 0.3147, 0.5, 0.3147, 0.75, 0.3147, 0.75, 0.3147, 0.5, 0.375, 0.9155, 0.375, 0.9249, 0.375, 0.9249, 0.375, 0.9155, 0.375, 0.3251, 0.375, 0.3345, 0.375, 0.3345, 0.375, 0.3251, 0.3506, 0.75, 0.3506, 0.5, 0.3506, 0.5, 0.3506, 0.75, 0.3586, 0.5, 0.3586, 0.75, 0.3586, 0.75, 0.3586, 0.5, 0.375, 0.8616, 0.375, 0.8709, 0.375, 0.8709, 0.375, 0.8616, 0.375, 0.3791, 0.375, 0.3884, 0.375, 0.3884, 0.375, 0.3791, 0.1549, 0.75, 0.1549, 0.5, 0.1549, 0.5, 0.1549, 0.75, 0.375, 0.8103, 0.375, 0.8193, 0.375, 0.8193, 0.375, 0.8103, 0.375, 0.4307, 0.375, 0.4397, 0.375, 0.4397, 0.375, 0.4307, 0.375, 0.7664, 0.375, 0.7744, 0.375, 0.7744, 0.375, 0.7664])
me_cube_018.use_remesh_fix_poles = True
me_cube_018.use_remesh_preserve_attributes = False
me_cube_018.use_mirror_vertex_groups = False
me_cube_018.update()
me_cube_019 = bpy.data.meshes.new('Cube.019')
me_cube_019.from_pydata([(-1.0, -1.0, -1.0), (-1.0, -1.0, 1.0), (-1.0, 1.0, -1.0), (-1.0, 1.0, 1.0), (1.0, -1.0, -1.0), (1.0, -1.0, 1.0), (1.0, 1.0, -1.0), (1.0, 1.0, 1.0)], [], [(0, 1, 3, 2), (2, 3, 7, 6), (6, 7, 5, 4), (4, 5, 1, 0), (2, 6, 4, 0), (7, 3, 1, 5)])
_uv = me_cube_019.uv_layers.new(name='UVMap')
_uv.uv.foreach_set('vector', [0.375, 0.0, 0.625, 0.0, 0.625, 0.25, 0.375, 0.25, 0.375, 0.25, 0.625, 0.25, 0.625, 0.5, 0.375, 0.5, 0.375, 0.5, 0.625, 0.5, 0.625, 0.75, 0.375, 0.75, 0.375, 0.75, 0.625, 0.75, 0.625, 1.0, 0.375, 1.0, 0.125, 0.5, 0.375, 0.5, 0.375, 0.75, 0.125, 0.75, 0.625, 0.5, 0.875, 0.5, 0.875, 0.75, 0.625, 0.75])
me_cube_019.use_remesh_fix_poles = True
me_cube_019.use_remesh_preserve_attributes = False
me_cube_019.use_mirror_vertex_groups = False
me_cube_019.update()
me_cube_020 = bpy.data.meshes.new('Cube.020')
me_cube_020.from_pydata([(-1.0, -1.0, -1.0), (-1.0, -1.0, 1.0), (-1.0, 1.0, -1.0), (-1.0, 1.0, 1.0), (1.0, -1.0, -1.0), (1.0, -1.0, 1.0), (1.0, 1.0, -1.0), (1.0, 1.0, 1.0)], [], [(0, 1, 3, 2), (2, 3, 7, 6), (6, 7, 5, 4), (4, 5, 1, 0), (2, 6, 4, 0), (7, 3, 1, 5)])
_uv = me_cube_020.uv_layers.new(name='UVMap')
_uv.uv.foreach_set('vector', [0.375, 0.0, 0.625, 0.0, 0.625, 0.25, 0.375, 0.25, 0.375, 0.25, 0.625, 0.25, 0.625, 0.5, 0.375, 0.5, 0.375, 0.5, 0.625, 0.5, 0.625, 0.75, 0.375, 0.75, 0.375, 0.75, 0.625, 0.75, 0.625, 1.0, 0.375, 1.0, 0.125, 0.5, 0.375, 0.5, 0.375, 0.75, 0.125, 0.75, 0.625, 0.5, 0.875, 0.5, 0.875, 0.75, 0.625, 0.75])
me_cube_020.use_remesh_fix_poles = True
me_cube_020.use_remesh_preserve_attributes = False
me_cube_020.use_mirror_vertex_groups = False
me_cube_020.update()
me_cube_021 = bpy.data.meshes.new('Cube.021')
me_cube_021.from_pydata([(-1.0, -1.0, -1.0), (-1.0, -1.0, 1.0), (-1.0, 1.0, -1.0), (-1.0, 1.0, 1.0), (1.0, -1.0, -1.0), (1.0, -1.0, 1.0), (1.0, 1.0, -1.0), (1.0, 1.0, 1.0)], [], [(0, 1, 3, 2), (2, 3, 7, 6), (6, 7, 5, 4), (4, 5, 1, 0), (2, 6, 4, 0), (7, 3, 1, 5)])
_uv = me_cube_021.uv_layers.new(name='UVMap')
_uv.uv.foreach_set('vector', [0.375, 0.0, 0.625, 0.0, 0.625, 0.25, 0.375, 0.25, 0.375, 0.25, 0.625, 0.25, 0.625, 0.5, 0.375, 0.5, 0.375, 0.5, 0.625, 0.5, 0.625, 0.75, 0.375, 0.75, 0.375, 0.75, 0.625, 0.75, 0.625, 1.0, 0.375, 1.0, 0.125, 0.5, 0.375, 0.5, 0.375, 0.75, 0.125, 0.75, 0.625, 0.5, 0.875, 0.5, 0.875, 0.75, 0.625, 0.75])
me_cube_021.use_remesh_fix_poles = True
me_cube_021.use_remesh_preserve_attributes = False
me_cube_021.use_mirror_vertex_groups = False
me_cube_021.update()
me_cube_022 = bpy.data.meshes.new('Cube.022')
me_cube_022.from_pydata([(-1.0, -1.0, -1.0), (-1.0, -1.0, 1.0), (-1.0, 1.0, -1.0), (-1.0, 1.0, 1.0), (1.0, -1.0, -1.0), (1.0, -1.0, 1.0), (1.0, 1.0, -1.0), (1.0, 1.0, 1.0)], [], [(0, 1, 3, 2), (2, 3, 7, 6), (6, 7, 5, 4), (4, 5, 1, 0), (2, 6, 4, 0), (7, 3, 1, 5)])
_uv = me_cube_022.uv_layers.new(name='UVMap')
_uv.uv.foreach_set('vector', [0.375, 0.0, 0.625, 0.0, 0.625, 0.25, 0.375, 0.25, 0.375, 0.25, 0.625, 0.25, 0.625, 0.5, 0.375, 0.5, 0.375, 0.5, 0.625, 0.5, 0.625, 0.75, 0.375, 0.75, 0.375, 0.75, 0.625, 0.75, 0.625, 1.0, 0.375, 1.0, 0.125, 0.5, 0.375, 0.5, 0.375, 0.75, 0.125, 0.75, 0.625, 0.5, 0.875, 0.5, 0.875, 0.75, 0.625, 0.75])
me_cube_022.use_remesh_fix_poles = True
me_cube_022.use_remesh_preserve_attributes = False
me_cube_022.use_mirror_vertex_groups = False
me_cube_022.update()
me_cube_023 = bpy.data.meshes.new('Cube.023')
me_cube_023.from_pydata([(-1.0, -1.0, -1.0), (-1.0, -1.0, 1.0), (-1.0, 1.0, -1.0), (-1.0, 1.0, 1.0), (1.0, -1.0, -1.0), (1.0, -1.0, 1.0), (1.0, 1.0, -1.0), (1.0, 1.0, 1.0), (-0.7608, 1.0, -1.0), (-0.7608, 1.0, 1.0), (-0.7608, -1.0, -1.0), (-0.7608, -1.0, 1.0), (-0.7011, 1.0, 1.0), (-0.7011, -1.0, -1.0), (-0.7011, 1.0, -1.0), (-0.7011, -1.0, 1.0), (-0.3991, 1.0, 1.0), (-0.3991, -1.0, -1.0), (-0.3991, 1.0, -1.0), (-0.3991, -1.0, 1.0), (-0.324, 1.0, 1.0), (-0.324, -1.0, -1.0), (-0.324, 1.0, -1.0), (-0.324, -1.0, 1.0), (0.03293, 1.0, 1.0), (0.03293, -1.0, -1.0), (0.03293, 1.0, -1.0), (0.03293, -1.0, 1.0), (0.107, 1.0, 1.0), (0.107, -1.0, -1.0), (0.107, 1.0, -1.0), (0.107, -1.0, 1.0), (0.4457, 1.0, 1.0), (0.4457, -1.0, -1.0), (0.4457, 1.0, -1.0), (0.4457, -1.0, 1.0), (0.5175, 1.0, 1.0), (0.5175, -1.0, -1.0), (0.5175, 1.0, -1.0), (0.5175, -1.0, 1.0), (0.8051, 1.0, 1.0), (0.8051, -1.0, -1.0), (0.8051, 1.0, -1.0), (0.8051, -1.0, 1.0), (0.869, 1.0, 1.0), (0.869, -1.0, -1.0), (0.869, 1.0, -1.0), (0.869, -1.0, 1.0), (-0.7011, 1.0, -6.459), (-0.7608, 1.0, -6.459), (-0.7608, -1.0, -6.459), (-0.7011, -1.0, -6.459), (-0.324, 1.0, -6.459), (-0.3991, 1.0, -6.459), (-0.3991, -1.0, -6.459), (-0.324, -1.0, -6.459), (0.107, 1.0, -6.459), (0.03293, 1.0, -6.459), (0.03293, -1.0, -6.459), (0.107, -1.0, -6.459), (0.5175, 1.0, -6.459), (0.4457, 1.0, -6.459), (0.4457, -1.0, -6.459), (0.5175, -1.0, -6.459), (0.869, 1.0, -6.459), (0.8051, 1.0, -6.459), (0.8051, -1.0, -6.459), (0.869, -1.0, -6.459)], [], [(0, 1, 3, 2), (46, 44, 7, 6), (6, 7, 5, 4), (10, 11, 1, 0), (46, 6, 4, 45), (9, 3, 1, 11), (12, 9, 11, 15), (2, 8, 10, 0), (13, 15, 11, 10), (2, 3, 9, 8), (17, 19, 15, 13), (16, 12, 15, 19), (22, 21, 55, 52), (8, 9, 12, 14), (20, 16, 19, 23), (21, 23, 19, 17), (14, 18, 17, 13), (14, 12, 16, 18), (25, 27, 23, 21), (24, 20, 23, 27), (8, 14, 48, 49), (18, 16, 20, 22), (28, 24, 27, 31), (29, 31, 27, 25), (22, 26, 25, 21), (22, 20, 24, 26), (33, 35, 31, 29), (32, 28, 31, 35), (17, 18, 53, 54), (26, 24, 28, 30), (36, 32, 35, 39), (37, 39, 35, 33), (30, 34, 33, 29), (30, 28, 32, 34), (41, 43, 39, 37), (40, 36, 39, 43), (42, 46, 64, 65), (34, 32, 36, 38), (44, 40, 43, 47), (45, 47, 43, 41), (38, 42, 41, 37), (38, 36, 40, 42), (4, 5, 47, 45), (7, 44, 47, 5), (14, 13, 51, 48), (42, 40, 44, 46), (49, 48, 51, 50), (53, 52, 55, 54), (57, 56, 59, 58), (61, 60, 63, 62), (65, 64, 67, 66), (25, 26, 57, 58), (13, 10, 50, 51), (30, 29, 59, 56), (33, 34, 61, 62), (38, 37, 63, 60), (21, 17, 54, 55), (18, 22, 52, 53), (41, 42, 65, 66), (46, 45, 67, 64), (29, 25, 58, 59), (26, 30, 56, 57), (10, 8, 49, 50), (37, 33, 62, 63), (34, 38, 60, 61), (45, 41, 66, 67)])
_uv = me_cube_023.uv_layers.new(name='UVMap')
_uv.uv.foreach_set('vector', [0.375, 0.0, 0.625, 0.0, 0.625, 0.25, 0.375, 0.25, 0.375, 0.4836, 0.625, 0.4836, 0.625, 0.5, 0.375, 0.5, 0.375, 0.5, 0.625, 0.5, 0.625, 0.75, 0.375, 0.75, 0.375, 0.9701, 0.625, 0.9701, 0.625, 1.0, 0.375, 1.0, 0.3586, 0.5, 0.375, 0.5, 0.375, 0.75, 0.3586, 0.75, 0.8451, 0.5, 0.875, 0.5, 0.875, 0.75, 0.8451, 0.75, 0.8376, 0.5, 0.8451, 0.5, 0.8451, 0.75, 0.8376, 0.75, 0.125, 0.5, 0.1549, 0.5, 0.1549, 0.75, 0.125, 0.75, 0.375, 0.9626, 0.625, 0.9626, 0.625, 0.9701, 0.375, 0.9701, 0.375, 0.25, 0.625, 0.25, 0.625, 0.2799, 0.375, 0.2799, 0.375, 0.9249, 0.625, 0.9249, 0.625, 0.9626, 0.375, 0.9626, 0.7999, 0.5, 0.8376, 0.5, 0.8376, 0.75, 0.7999, 0.75, 0.2095, 0.5, 0.2095, 0.75, 0.2095, 0.75, 0.2095, 0.5, 0.375, 0.2799, 0.625, 0.2799, 0.625, 0.2874, 0.375, 0.2874, 0.7905, 0.5, 0.7999, 0.5, 0.7999, 0.75, 0.7905, 0.75, 0.375, 0.9155, 0.625, 0.9155, 0.625, 0.9249, 0.375, 0.9249, 0.1624, 0.5, 0.2001, 0.5, 0.2001, 0.75, 0.1624, 0.75, 0.375, 0.2874, 0.625, 0.2874, 0.625, 0.3251, 0.375, 0.3251, 0.375, 0.8709, 0.625, 0.8709, 0.625, 0.9155, 0.375, 0.9155, 0.7459, 0.5, 0.7905, 0.5, 0.7905, 0.75, 0.7459, 0.75, 0.375, 0.2799, 0.375, 0.2874, 0.375, 0.2874, 0.375, 0.2799, 0.375, 0.3251, 0.625, 0.3251, 0.625, 0.3345, 0.375, 0.3345, 0.7366, 0.5, 0.7459, 0.5, 0.7459, 0.75, 0.7366, 0.75, 0.375, 0.8616, 0.625, 0.8616, 0.625, 0.8709, 0.375, 0.8709, 0.2095, 0.5, 0.2541, 0.5, 0.2541, 0.75, 0.2095, 0.75, 0.375, 0.3345, 0.625, 0.3345, 0.625, 0.3791, 0.375, 0.3791, 0.375, 0.8193, 0.625, 0.8193, 0.625, 0.8616, 0.375, 0.8616, 0.6943, 0.5, 0.7366, 0.5, 0.7366, 0.75, 0.6943, 0.75, 0.2001, 0.75, 0.2001, 0.5, 0.2001, 0.5, 0.2001, 0.75, 0.375, 0.3791, 0.625, 0.3791, 0.625, 0.3884, 0.375, 0.3884, 0.6853, 0.5, 0.6943, 0.5, 0.6943, 0.75, 0.6853, 0.75, 0.375, 0.8103, 0.625, 0.8103, 0.625, 0.8193, 0.375, 0.8193, 0.2634, 0.5, 0.3057, 0.5, 0.3057, 0.75, 0.2634, 0.75, 0.375, 0.3884, 0.625, 0.3884, 0.625, 0.4307, 0.375, 0.4307, 0.375, 0.7744, 0.625, 0.7744, 0.625, 0.8103, 0.375, 0.8103, 0.6494, 0.5, 0.6853, 0.5, 0.6853, 0.75, 0.6494, 0.75, 0.375, 0.4756, 0.375, 0.4836, 0.375, 0.4836, 0.375, 0.4756, 0.375, 0.4307, 0.625, 0.4307, 0.625, 0.4397, 0.375, 0.4397, 0.6414, 0.5, 0.6494, 0.5, 0.6494, 0.75, 0.6414, 0.75, 0.375, 0.7664, 0.625, 0.7664, 0.625, 0.7744, 0.375, 0.7744, 0.3147, 0.5, 0.3506, 0.5, 0.3506, 0.75, 0.3147, 0.75, 0.375, 0.4397, 0.625, 0.4397, 0.625, 0.4756, 0.375, 0.4756, 0.375, 0.75, 0.625, 0.75, 0.625, 0.7664, 0.375, 0.7664, 0.625, 0.5, 0.6414, 0.5, 0.6414, 0.75, 0.625, 0.75, 0.1624, 0.5, 0.1624, 0.75, 0.1624, 0.75, 0.1624, 0.5, 0.375, 0.4756, 0.625, 0.4756, 0.625, 0.4836, 0.375, 0.4836, 0.1549, 0.5, 0.1624, 0.5, 0.1624, 0.75, 0.1549, 0.75, 0.2001, 0.5, 0.2095, 0.5, 0.2095, 0.75, 0.2001, 0.75, 0.2541, 0.5, 0.2634, 0.5, 0.2634, 0.75, 0.2541, 0.75, 0.3057, 0.5, 0.3147, 0.5, 0.3147, 0.75, 0.3057, 0.75, 0.3506, 0.5, 0.3586, 0.5, 0.3586, 0.75, 0.3506, 0.75, 0.2541, 0.75, 0.2541, 0.5, 0.2541, 0.5, 0.2541, 0.75, 0.375, 0.9626, 0.375, 0.9701, 0.375, 0.9701, 0.375, 0.9626, 0.2634, 0.5, 0.2634, 0.75, 0.2634, 0.75, 0.2634, 0.5, 0.3057, 0.75, 0.3057, 0.5, 0.3057, 0.5, 0.3057, 0.75, 0.3147, 0.5, 0.3147, 0.75, 0.3147, 0.75, 0.3147, 0.5, 0.375, 0.9155, 0.375, 0.9249, 0.375, 0.9249, 0.375, 0.9155, 0.375, 0.3251, 0.375, 0.3345, 0.375, 0.3345, 0.375, 0.3251, 0.3506, 0.75, 0.3506, 0.5, 0.3506, 0.5, 0.3506, 0.75, 0.3586, 0.5, 0.3586, 0.75, 0.3586, 0.75, 0.3586, 0.5, 0.375, 0.8616, 0.375, 0.8709, 0.375, 0.8709, 0.375, 0.8616, 0.375, 0.3791, 0.375, 0.3884, 0.375, 0.3884, 0.375, 0.3791, 0.1549, 0.75, 0.1549, 0.5, 0.1549, 0.5, 0.1549, 0.75, 0.375, 0.8103, 0.375, 0.8193, 0.375, 0.8193, 0.375, 0.8103, 0.375, 0.4307, 0.375, 0.4397, 0.375, 0.4397, 0.375, 0.4307, 0.375, 0.7664, 0.375, 0.7744, 0.375, 0.7744, 0.375, 0.7664])
me_cube_023.use_remesh_fix_poles = True
me_cube_023.use_remesh_preserve_attributes = False
me_cube_023.use_mirror_vertex_groups = False
me_cube_023.update()
me_plane_009 = bpy.data.meshes.new('Plane.009')
me_plane_009.from_pydata([(-1.896, -1.0, -9.523e-08), (0.7912, -1.0, -2.22e-08), (-1.896, 1.0, -9.523e-08), (0.7912, 1.0, -2.22e-08)], [], [(0, 1, 3, 2)])
_uv = me_plane_009.uv_layers.new(name='UVMap')
_uv.uv.foreach_set('vector', [0.0, 0.0, 1.0, 0.0, 1.0, 1.0, 0.0, 1.0])
me_plane_009.use_remesh_fix_poles = True
me_plane_009.use_remesh_preserve_attributes = False
me_plane_009.use_mirror_vertex_groups = False
me_plane_009.update()
me_cube_024 = bpy.data.meshes.new('Cube.024')
me_cube_024.from_pydata([(-1.0, -1.0, -1.0), (-1.0, -1.0, 1.0), (-1.0, 1.0, -1.0), (-1.0, 1.0, 1.0), (1.0, -1.0, -1.0), (1.0, -1.0, 1.0), (1.0, 1.0, -1.0), (1.0, 1.0, 1.0), (-1.0, 0.6684, -1.0), (-1.0, 0.6684, 1.0), (1.0, 0.6684, -1.0), (1.0, 0.6684, 1.0), (-1.0, -0.6302, -1.0), (1.0, -0.6302, 1.0), (-1.0, -0.6302, 1.0), (1.0, -0.6302, -1.0), (0.7312, 1.0, -1.0), (0.7312, 1.0, 1.0), (0.7312, -1.0, -1.0), (0.7312, -1.0, 1.0), (0.7312, 0.6684, 1.0), (0.7312, 0.6684, -1.0), (0.7312, -0.6302, 1.0), (0.7312, -0.6302, -1.0), (-0.7962, 1.0, -1.0), (-0.7962, -1.0, 1.0), (-0.7962, 0.6684, -1.0), (-0.7962, -0.6302, -1.0), (-0.7962, 1.0, 1.0), (-0.7962, -1.0, -1.0), (-0.7962, 0.6684, 1.0), (-0.7962, -0.6302, 1.0), (-1.0, 0.6684, 1.2), (-1.0, 1.0, 1.2), (0.7312, 1.0, 1.2), (1.0, 1.0, 1.2), (1.0, -0.6302, 1.2), (1.0, -1.0, 1.2), (-0.7962, -1.0, 1.2), (-1.0, -1.0, 1.2), (1.0, 0.6684, 1.2), (0.7312, 0.6684, 1.2), (-1.0, -0.6302, 1.2), (0.7312, -0.6302, 1.2), (0.7312, -1.0, 1.2), (-0.7962, 1.0, 1.2), (-0.7962, 0.6684, 1.2), (-0.7962, -0.6302, 1.2), (-1.0, -0.6302, 1.13), (-1.0, 0.6684, 1.13), (0.7312, 0.6684, 1.13), (1.0, 0.6684, 1.13), (1.0, -0.6302, 1.13), (0.7312, -0.6302, 1.13), (-0.7962, 1.0, 1.13), (0.7312, 1.0, 1.13), (-0.7962, 0.6684, 1.13), (-0.7962, -0.6302, 1.13), (0.7312, -1.0, 1.13), (-0.7962, -1.0, 1.13), (-1.0, 0.6684, 1.33), (-1.0, 1.0, 1.33), (0.7312, 1.0, 1.33), (1.0, 1.0, 1.33), (1.0, -0.6302, 1.33), (1.0, -1.0, 1.33), (-0.7962, -1.0, 1.33), (-1.0, -1.0, 1.33), (1.0, 0.6684, 1.33), (0.7312, 0.6684, 1.33), (-1.0, -0.6302, 1.33), (0.7312, -0.6302, 1.33), (0.7312, -1.0, 1.33), (-0.7962, 1.0, 1.33), (-0.7962, 0.6684, 1.33), (-0.7962, -0.6302, 1.33), (-0.7962, 0.6684, -0.3228), (0.7312, 0.6684, -0.3228), (-0.7962, -0.6302, -0.3228), (0.7312, -0.6302, -0.3228)], [], [(8, 9, 3, 2), (16, 17, 7, 6), (15, 13, 5, 4), (29, 25, 1, 0), (23, 15, 4, 18), (19, 5, 37, 44), (20, 11, 40, 41), (16, 6, 10, 21), (6, 7, 11, 10), (12, 14, 9, 8), (0, 1, 14, 12), (31, 25, 59, 57), (21, 10, 15, 23), (10, 11, 13, 15), (26, 21, 23, 27), (45, 33, 61, 73), (24, 16, 21, 26), (5, 13, 36, 37), (11, 7, 35, 40), (27, 23, 18, 29), (4, 5, 19, 18), (24, 28, 17, 16), (2, 3, 28, 24), (12, 27, 29, 0), (2, 24, 26, 8), (8, 26, 27, 12), (31, 22, 79, 78), (28, 30, 56, 54), (43, 44, 72, 71), (18, 19, 25, 29), (11, 20, 50, 51), (31, 30, 56, 57), (17, 28, 54, 55), (34, 41, 69, 62), (3, 9, 32, 33), (17, 20, 41, 34), (13, 22, 43, 36), (22, 19, 44, 43), (1, 25, 38, 39), (28, 3, 33, 45), (7, 17, 34, 35), (30, 28, 45, 46), (9, 30, 46, 32), (25, 31, 47, 38), (31, 14, 42, 47), (14, 1, 39, 42), (56, 49, 48, 57), (51, 50, 53, 52), (55, 54, 56, 50), (53, 57, 59, 58), (75, 70, 67, 66), (73, 61, 60, 74), (63, 62, 69, 68), (64, 71, 72, 65), (25, 19, 58, 59), (32, 46, 74, 60), (30, 20, 50, 56), (47, 42, 70, 75), (33, 32, 60, 61), (46, 45, 73, 74), (22, 31, 57, 53), (35, 34, 62, 63), (13, 11, 51, 52), (38, 47, 75, 66), (37, 36, 64, 65), (39, 38, 66, 67), (30, 9, 49, 56), (20, 22, 53, 50), (40, 35, 63, 68), (14, 31, 57, 48), (41, 40, 68, 69), (22, 13, 52, 53), (20, 17, 55, 50), (42, 39, 67, 70), (9, 14, 48, 49), (19, 22, 53, 58), (36, 43, 71, 64), (44, 37, 65, 72), (77, 76, 78, 79), (30, 31, 78, 76), (20, 30, 76, 77), (22, 20, 77, 79)])
_uv = me_cube_024.uv_layers.new(name='UVMap')
_uv.uv.foreach_set('vector', [0.375, 0.2086, 0.625, 0.2086, 0.625, 0.25, 0.375, 0.25, 0.375, 0.4664, 0.625, 0.4664, 0.625, 0.5, 0.375, 0.5, 0.375, 0.7038, 0.625, 0.7038, 0.625, 0.75, 0.375, 0.75, 0.375, 0.9745, 0.625, 0.9745, 0.625, 1.0, 0.375, 1.0, 0.3414, 0.7038, 0.375, 0.7038, 0.375, 0.75, 0.3414, 0.75, 0.625, 0.7836, 0.625, 0.75, 0.625, 0.75, 0.625, 0.7836, 0.6586, 0.5414, 0.625, 0.5414, 0.625, 0.5414, 0.6586, 0.5414, 0.3414, 0.5, 0.375, 0.5, 0.375, 0.5414, 0.3414, 0.5414, 0.375, 0.5, 0.625, 0.5, 0.625, 0.5414, 0.375, 0.5414, 0.375, 0.04622, 0.625, 0.04622, 0.625, 0.2086, 0.375, 0.2086, 0.375, 0.0, 0.625, 0.0, 0.625, 0.04622, 0.375, 0.04622, 0.8495, 0.7038, 0.8495, 0.75, 0.8495, 0.75, 0.8495, 0.7038, 0.3414, 0.5414, 0.375, 0.5414, 0.375, 0.7038, 0.3414, 0.7038, 0.375, 0.5414, 0.625, 0.5414, 0.625, 0.7038, 0.375, 0.7038, 0.1505, 0.5414, 0.3414, 0.5414, 0.3414, 0.7038, 0.1505, 0.7038, 0.625, 0.2755, 0.625, 0.25, 0.625, 0.25, 0.625, 0.2755, 0.1505, 0.5, 0.3414, 0.5, 0.3414, 0.5414, 0.1505, 0.5414, 0.625, 0.75, 0.625, 0.7038, 0.625, 0.7038, 0.625, 0.75, 0.625, 0.5414, 0.625, 0.5, 0.625, 0.5, 0.625, 0.5414, 0.1505, 0.7038, 0.3414, 0.7038, 0.3414, 0.75, 0.1505, 0.75, 0.375, 0.75, 0.625, 0.75, 0.625, 0.7836, 0.375, 0.7836, 0.375, 0.2755, 0.625, 0.2755, 0.625, 0.4664, 0.375, 0.4664, 0.375, 0.25, 0.625, 0.25, 0.625, 0.2755, 0.375, 0.2755, 0.125, 0.7038, 0.1505, 0.7038, 0.1505, 0.75, 0.125, 0.75, 0.125, 0.5, 0.1505, 0.5, 0.1505, 0.5414, 0.125, 0.5414, 0.125, 0.5414, 0.1505, 0.5414, 0.1505, 0.7038, 0.125, 0.7038, 0.8495, 0.7038, 0.6586, 0.7038, 0.6586, 0.7038, 0.8495, 0.7038, 0.8495, 0.5, 0.8495, 0.5414, 0.8495, 0.5414, 0.8495, 0.5, 0.6586, 0.7038, 0.6586, 0.75, 0.6586, 0.75, 0.6586, 0.7038, 0.375, 0.7836, 0.625, 0.7836, 0.625, 0.9745, 0.375, 0.9745, 0.625, 0.5414, 0.6586, 0.5414, 0.6586, 0.5414, 0.625, 0.5414, 0.8495, 0.7038, 0.8495, 0.5414, 0.8495, 0.5414, 0.8495, 0.7038, 0.625, 0.4664, 0.625, 0.2755, 0.625, 0.2755, 0.625, 0.4664, 0.6586, 0.5, 0.6586, 0.5414, 0.6586, 0.5414, 0.6586, 0.5, 0.625, 0.25, 0.625, 0.2086, 0.625, 0.2086, 0.625, 0.25, 0.6586, 0.5, 0.6586, 0.5414, 0.6586, 0.5414, 0.6586, 0.5, 0.625, 0.7038, 0.6586, 0.7038, 0.6586, 0.7038, 0.625, 0.7038, 0.6586, 0.7038, 0.6586, 0.75, 0.6586, 0.75, 0.6586, 0.7038, 0.625, 1.0, 0.625, 0.9745, 0.625, 0.9745, 0.625, 1.0, 0.625, 0.2755, 0.625, 0.25, 0.625, 0.25, 0.625, 0.2755, 0.625, 0.5, 0.625, 0.4664, 0.625, 0.4664, 0.625, 0.5, 0.8495, 0.5414, 0.8495, 0.5, 0.8495, 0.5, 0.8495, 0.5414, 0.875, 0.5414, 0.8495, 0.5414, 0.8495, 0.5414, 0.875, 0.5414, 0.8495, 0.75, 0.8495, 0.7038, 0.8495, 0.7038, 0.8495, 0.75, 0.8495, 0.7038, 0.875, 0.7038, 0.875, 0.7038, 0.8495, 0.7038, 0.625, 0.04622, 0.625, 0.0, 0.625, 0.0, 0.625, 0.04622, 0.8495, 0.5414, 0.875, 0.5414, 0.875, 0.7038, 0.8495, 0.7038, 0.625, 0.5414, 0.6586, 0.5414, 0.6586, 0.7038, 0.625, 0.7038, 0.6586, 0.5, 0.8495, 0.5, 0.8495, 0.5414, 0.6586, 0.5414, 0.6586, 0.7038, 0.8495, 0.7038, 0.8495, 0.75, 0.6586, 0.75, 0.8495, 0.7038, 0.875, 0.7038, 0.875, 0.75, 0.8495, 0.75, 0.8495, 0.5, 0.875, 0.5, 0.875, 0.5414, 0.8495, 0.5414, 0.625, 0.5, 0.6586, 0.5, 0.6586, 0.5414, 0.625, 0.5414, 0.625, 0.7038, 0.6586, 0.7038, 0.6586, 0.75, 0.625, 0.75, 0.625, 0.9745, 0.625, 0.7836, 0.625, 0.7836, 0.625, 0.9745, 0.875, 0.5414, 0.8495, 0.5414, 0.8495, 0.5414, 0.875, 0.5414, 0.8495, 0.5414, 0.6586, 0.5414, 0.6586, 0.5414, 0.8495, 0.5414, 0.8495, 0.7038, 0.875, 0.7038, 0.875, 0.7038, 0.8495, 0.7038, 0.625, 0.25, 0.625, 0.2086, 0.625, 0.2086, 0.625, 0.25, 0.8495, 0.5414, 0.8495, 0.5, 0.8495, 0.5, 0.8495, 0.5414, 0.6586, 0.7038, 0.8495, 0.7038, 0.8495, 0.7038, 0.6586, 0.7038, 0.625, 0.5, 0.625, 0.4664, 0.625, 0.4664, 0.625, 0.5, 0.625, 0.7038, 0.625, 0.5414, 0.625, 0.5414, 0.625, 0.7038, 0.8495, 0.75, 0.8495, 0.7038, 0.8495, 0.7038, 0.8495, 0.75, 0.625, 0.75, 0.625, 0.7038, 0.625, 0.7038, 0.625, 0.75, 0.625, 1.0, 0.625, 0.9745, 0.625, 0.9745, 0.625, 1.0, 0.8495, 0.5414, 0.875, 0.5414, 0.875, 0.5414, 0.8495, 0.5414, 0.6586, 0.5414, 0.6586, 0.7038, 0.6586, 0.7038, 0.6586, 0.5414, 0.625, 0.5414, 0.625, 0.5, 0.625, 0.5, 0.625, 0.5414, 0.875, 0.7038, 0.8495, 0.7038, 0.8495, 0.7038, 0.875, 0.7038, 0.6586, 0.5414, 0.625, 0.5414, 0.625, 0.5414, 0.6586, 0.5414, 0.6586, 0.7038, 0.625, 0.7038, 0.625, 0.7038, 0.6586, 0.7038, 0.6586, 0.5414, 0.6586, 0.5, 0.6586, 0.5, 0.6586, 0.5414, 0.625, 0.04622, 0.625, 0.0, 0.625, 0.0, 0.625, 0.04622, 0.625, 0.2086, 0.625, 0.04622, 0.625, 0.04622, 0.625, 0.2086, 0.6586, 0.75, 0.6586, 0.7038, 0.6586, 0.7038, 0.6586, 0.75, 0.625, 0.7038, 0.6586, 0.7038, 0.6586, 0.7038, 0.625, 0.7038, 0.625, 0.7836, 0.625, 0.75, 0.625, 0.75, 0.625, 0.7836, 0.6586, 0.5414, 0.8495, 0.5414, 0.8495, 0.7038, 0.6586, 0.7038, 0.8495, 0.5414, 0.8495, 0.7038, 0.8495, 0.7038, 0.8495, 0.5414, 0.6586, 0.5414, 0.8495, 0.5414, 0.8495, 0.5414, 0.6586, 0.5414, 0.6586, 0.7038, 0.6586, 0.5414, 0.6586, 0.5414, 0.6586, 0.7038])
me_cube_024.use_remesh_fix_poles = True
me_cube_024.use_remesh_preserve_attributes = False
me_cube_024.use_mirror_vertex_groups = False
me_cube_024.update()
me_cube_025 = bpy.data.meshes.new('Cube.025')
me_cube_025.from_pydata([(-1.0, -1.0, -1.0), (-1.0, -1.0, 1.0), (-1.0, 1.0, -1.0), (-1.0, 1.0, 1.0), (1.0, -1.0, -1.0), (1.0, -1.0, 1.0), (1.0, 1.0, -1.0), (1.0, 1.0, 1.0)], [], [(0, 1, 3, 2), (2, 3, 7, 6), (6, 7, 5, 4), (4, 5, 1, 0), (2, 6, 4, 0), (7, 3, 1, 5)])
_uv = me_cube_025.uv_layers.new(name='UVMap')
_uv.uv.foreach_set('vector', [0.375, 0.0, 0.625, 0.0, 0.625, 0.25, 0.375, 0.25, 0.375, 0.25, 0.625, 0.25, 0.625, 0.5, 0.375, 0.5, 0.375, 0.5, 0.625, 0.5, 0.625, 0.75, 0.375, 0.75, 0.375, 0.75, 0.625, 0.75, 0.625, 1.0, 0.375, 1.0, 0.125, 0.5, 0.375, 0.5, 0.375, 0.75, 0.125, 0.75, 0.625, 0.5, 0.875, 0.5, 0.875, 0.75, 0.625, 0.75])
me_cube_025.use_remesh_fix_poles = True
me_cube_025.use_remesh_preserve_attributes = False
me_cube_025.use_mirror_vertex_groups = False
me_cube_025.update()

# ---- objects
ob_plane = bpy.data.objects.new('Plane', me_plane)
ob_plane_003 = bpy.data.objects.new('Plane.003', me_plane_003)
ob_plane_002 = bpy.data.objects.new('Plane.002', me_plane_005)
ob_cube = bpy.data.objects.new('Cube', me_cube_001)
ob_cube_001 = bpy.data.objects.new('Cube.001', me_cube_002)
ob_cube_002 = bpy.data.objects.new('Cube.002', me_cube_003)
ob_cube_003 = bpy.data.objects.new('Cube.003', me_cube_004)
ob_cube_004 = bpy.data.objects.new('Cube.004', me_cube_005)
ob_cube_005 = bpy.data.objects.new('Cube.005', me_cube_006)
ob_cube_006 = bpy.data.objects.new('Cube.006', me_cube_007)
ob_cube_007 = bpy.data.objects.new('Cube.007', me_cube_008)
ob_cube_008 = bpy.data.objects.new('Cube.008', me_cube_009)
ob_cube_009 = bpy.data.objects.new('Cube.009', me_cube_010)
ob_cube_010 = bpy.data.objects.new('Cube.010', me_cube_011)
ob_cube_012 = bpy.data.objects.new('Cube.012', me_cube_013)
ob_cube_013 = bpy.data.objects.new('Cube.013', me_cube_014)
ob_cube_014 = bpy.data.objects.new('Cube.014', me_cube_015)
ob_cube_015 = bpy.data.objects.new('Cube.015', me_cube_016)
ob_plane_001 = bpy.data.objects.new('Plane.001', me_plane_006)
ob_plane_004 = bpy.data.objects.new('Plane.004', me_plane_007)
ob_plane_005 = bpy.data.objects.new('Plane.005', me_plane_008)
ob_cube_016 = bpy.data.objects.new('Cube.016', me_cube_017)
ob_cube_017 = bpy.data.objects.new('Cube.017', me_cube_018)
ob_cube_018 = bpy.data.objects.new('Cube.018', me_cube_019)
ob_cube_019 = bpy.data.objects.new('Cube.019', me_cube_020)
ob_cube_020 = bpy.data.objects.new('Cube.020', me_cube_021)
ob_cube_021 = bpy.data.objects.new('Cube.021', me_cube_022)
ob_cube_022 = bpy.data.objects.new('Cube.022', me_cube_023)
ob_plane_006 = bpy.data.objects.new('Plane.006', me_plane_009)
ob_cube_011 = bpy.data.objects.new('Cube.011', me_cube_024)
ob_cube_023 = bpy.data.objects.new('Cube.023', me_cube_025)

# ---- transforms, parenting, visibility, modifiers, constraints
ob_plane.location = (6.519, 8.818, 0.0)
ob_plane.scale = (22.98, 30.09, 12.14)
ob_plane.lineart.crease_threshold = 0.0
ob_plane_003.location = (6.178, 38.7, 12.23)
ob_plane_003.rotation_euler = (1.571, -0.0, 0.0)
ob_plane_003.scale = (23.34, 12.28, 12.28)
ob_plane_003.lineart.crease_threshold = 0.0
ob_plane_002.location = (-16.74, 8.692, 12.23)
ob_plane_002.rotation_euler = (1.571, -0.0, 1.571)
ob_plane_002.scale = (29.87, 12.28, 12.28)
ob_plane_002.lineart.crease_threshold = 0.0
ob_cube.location = (-15.27, -8.063, 9.715)
ob_cube.scale = (1.89, 2.492, 10.13)
ob_cube.lineart.crease_threshold = 0.0
ob_cube_001.location = (-15.27, 2.996, 9.715)
ob_cube_001.scale = (1.89, 2.492, 10.13)
ob_cube_001.lineart.crease_threshold = 0.0
ob_cube_002.location = (-16.34, 8.864, 7.267)
ob_cube_002.rotation_euler = (0.0, -0.0, 1.571)
ob_cube_002.scale = (30.17, 0.4279, -7.407)
ob_cube_002.lineart.crease_threshold = 0.0
ob_cube_003.location = (-15.41, 14.34, 1.689)
ob_cube_003.scale = (0.592, 2.201, 1.691)
ob_cube_003.lineart.crease_threshold = 0.0
ob_cube_004.location = (-15.41, 26.51, 1.689)
ob_cube_004.scale = (0.592, 2.201, 1.691)
ob_cube_004.lineart.crease_threshold = 0.0
ob_cube_005.location = (-15.41, -2.606, 10.97)
ob_cube_005.scale = (0.5556, 3.455, 1.645)
ob_cube_005.lineart.crease_threshold = 0.0
ob_cube_006.location = (-15.12, -2.606, 1.541)
ob_cube_006.scale = (1.259, 3.404, 1.657)
ob_cube_006.lineart.crease_threshold = 0.0
ob_cube_007.location = (16.82, 36.01, 11.3)
ob_cube_007.rotation_euler = (0.0, -0.0, 1.571)
ob_cube_007.scale = (1.428, 1.493, 12.32)
ob_cube_007.lineart.crease_threshold = 0.0
ob_cube_008.location = (10.19, 36.01, 11.4)
ob_cube_008.rotation_euler = (0.0, -0.0, 1.571)
ob_cube_008.scale = (1.428, 1.493, 12.32)
ob_cube_008.lineart.crease_threshold = 0.0
ob_cube_009.location = (18.66, 37.47, 3.49)
ob_cube_009.rotation_euler = (0.0, -0.0, 1.571)
ob_cube_009.scale = (1.434, 1.493, 3.656)
ob_cube_009.lineart.crease_threshold = 0.0
ob_cube_010.location = (8.134, 37.47, 12.45)
ob_cube_010.rotation_euler = (0.0, -0.0, 1.571)
ob_cube_010.scale = (1.434, 1.493, -12.44)
ob_cube_010.lineart.crease_threshold = 0.0
ob_cube_012.location = (-0.9288, 37.57, 5.576)
ob_cube_012.scale = (16.69, 0.599, 0.4072)
ob_cube_012.lineart.crease_threshold = 0.0
ob_cube_013.location = (-0.9288, 37.57, 10.33)
ob_cube_013.scale = (16.69, 0.599, 0.4072)
ob_cube_013.lineart.crease_threshold = 0.0
ob_cube_014.location = (-0.9288, 37.57, 14.61)
ob_cube_014.scale = (16.69, 0.599, 0.4072)
ob_cube_014.lineart.crease_threshold = 0.0
ob_cube_015.location = (-0.9288, 37.57, 18.25)
ob_cube_015.scale = (16.69, 0.599, 0.4072)
ob_cube_015.lineart.crease_threshold = 0.0
ob_plane_001.location = (29.52, 35.52, 12.32)
ob_plane_001.rotation_euler = (-0.0, 1.571, 0.0)
ob_plane_001.scale = (-12.83, 3.544, 1.0)
ob_plane_001.lineart.crease_threshold = 0.0
ob_plane_004.location = (37.86, 5.391, 0.1208)
ob_plane_004.scale = (14.15, 26.57, 14.15)
ob_plane_004.lineart.crease_threshold = 0.0
ob_plane_005.location = (40.49, 31.96, 12.32)
ob_plane_005.rotation_euler = (-1.571, 1.571, 0.0)
ob_plane_005.scale = (-12.83, 11.04, 1.0)
ob_plane_005.lineart.crease_threshold = 0.0
ob_cube_016.location = (41.52, -2.704, 1.913)
ob_cube_016.scale = (10.4, -0.3075, 0.3221)
ob_cube_016.lineart.crease_threshold = 0.0
ob_cube_017.location = (31.1, -12.78, 1.913)
ob_cube_017.rotation_euler = (0.0, -0.0, 1.571)
ob_cube_017.scale = (10.4, -0.3075, 0.3221)
ob_cube_017.lineart.crease_threshold = 0.0
ob_cube_018.location = (37.88, 18.52, 11.42)
ob_cube_018.rotation_euler = (0.0, -0.0, 3.142)
ob_cube_018.scale = (1.428, 1.493, 12.32)
ob_cube_018.lineart.crease_threshold = 0.0
ob_cube_019.location = (37.88, 14.34, 11.52)
ob_cube_019.rotation_euler = (0.0, -0.0, 3.142)
ob_cube_019.scale = (1.428, 1.493, 12.32)
ob_cube_019.lineart.crease_threshold = 0.0
ob_cube_020.location = (41.48, 18.52, 11.42)
ob_cube_020.rotation_euler = (0.0, -0.0, 3.142)
ob_cube_020.scale = (1.428, 1.493, 12.32)
ob_cube_020.lineart.crease_threshold = 0.0
ob_cube_021.location = (41.48, 14.34, 11.52)
ob_cube_021.rotation_euler = (0.0, -0.0, 3.142)
ob_cube_021.scale = (1.428, 1.493, 12.32)
ob_cube_021.lineart.crease_threshold = 0.0
ob_cube_022.location = (41.32, -23.03, 1.913)
ob_cube_022.rotation_euler = (0.0, -0.0, 3.142)
ob_cube_022.scale = (10.4, -0.3075, 0.3221)
ob_cube_022.lineart.crease_threshold = 0.0
ob_plane_006.location = (74.19, 8.692, 12.23)
ob_plane_006.rotation_euler = (1.571, -0.0, 1.571)
ob_plane_006.scale = (29.87, 12.28, 12.28)
ob_plane_006.lineart.crease_threshold = 0.0
ob_cube_011.location = (-4.131, 36.5, 1.79)
ob_cube_011.scale = (3.609, -2.523, 2.345)
ob_cube_011.lineart.crease_threshold = 0.0
ob_cube_023.location = (-4.331, 37.47, 12.45)
ob_cube_023.rotation_euler = (0.0, -0.0, 1.571)
ob_cube_023.scale = (1.434, 1.493, -12.44)
ob_cube_023.lineart.crease_threshold = 0.0

# ---- collection membership
col_collection.objects.link(ob_plane)
col_collection.objects.link(ob_plane_003)
col_collection.objects.link(ob_plane_002)
col_collection.objects.link(ob_cube)
col_collection.objects.link(ob_cube_001)
col_collection.objects.link(ob_cube_002)
col_collection.objects.link(ob_cube_003)
col_collection.objects.link(ob_cube_004)
col_collection.objects.link(ob_cube_005)
col_collection.objects.link(ob_cube_006)
col_collection.objects.link(ob_cube_007)
col_collection.objects.link(ob_cube_008)
col_collection.objects.link(ob_cube_009)
col_collection.objects.link(ob_cube_010)
col_collection.objects.link(ob_cube_012)
col_collection.objects.link(ob_cube_013)
col_collection.objects.link(ob_cube_014)
col_collection.objects.link(ob_cube_015)
col_collection.objects.link(ob_plane_001)
col_collection.objects.link(ob_plane_004)
col_collection.objects.link(ob_plane_005)
col_collection.objects.link(ob_cube_016)
col_collection.objects.link(ob_cube_017)
col_collection.objects.link(ob_cube_018)
col_collection.objects.link(ob_cube_019)
col_collection.objects.link(ob_cube_020)
col_collection.objects.link(ob_cube_021)
col_collection.objects.link(ob_cube_022)
col_collection.objects.link(ob_plane_006)
col_collection.objects.link(ob_cube_011)
col_collection.objects.link(ob_cube_023)

# ---- scene / render settings (as saved in the file)
scene.frame_start = 1; scene.frame_end = 250; scene.frame_set(1)
scene.render.engine = 'BLENDER_EEVEE_NEXT'
scene.cycles.use_denoising = False
scene.cycles.samples = 128
scene.cycles.sampling_pattern = 'TABULATED_SOBOL'
scene.cycles.use_adaptive_sampling = False
scene.cycles.use_light_tree = False
scene.view_settings.view_transform = 'Filmic'
bpy.context.view_layer.update()

# ---- added for rendering (the .blend has no active camera and no usable light): camera, sun
cam_auto = bpy.data.cameras.new('AutoCamera')
cam_auto.lens = 50.0
cam_auto.sensor_width = 36.0
cam_auto.clip_end = 2199.58
ob_auto_camera = bpy.data.objects.new('AutoCamera', cam_auto)
scene.collection.objects.link(ob_auto_camera)
ob_auto_camera.location = (153.74, -157.68, 107.507)
ob_auto_camera.rotation_euler = (1.09748, -7.21219e-08, 0.694738)
scene.camera = ob_auto_camera
light_auto_sun = bpy.data.lights.new('AutoSun', 'SUN')
light_auto_sun.energy = 3.0
light_auto_sun.angle = 0.0523599
ob_auto_sun = bpy.data.objects.new('AutoSun', light_auto_sun)
scene.collection.objects.link(ob_auto_sun)
ob_auto_sun.rotation_euler = (0.872665, 0.174533, 0.523599)
bpy.context.view_layer.update()
